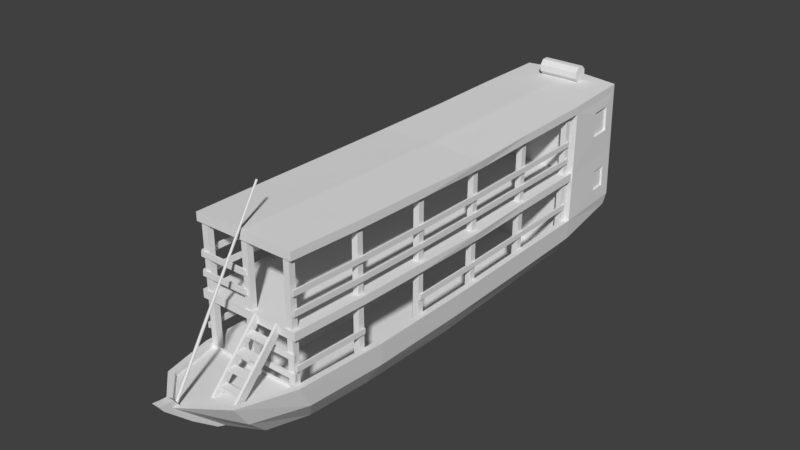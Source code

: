 # Source: BarcoMigrantes.blend  (saved by Blender 2.79.0; exported with 4.5.12 LTS)
import bpy
from mathutils import Matrix  # noqa: F401  (used for matrix-valued properties, if any)

bpy.ops.wm.read_factory_settings(use_empty=True)
scene = bpy.context.scene
scene.name = 'Scene'

# ---- collections
col_collection_1 = bpy.data.collections.new('Collection 1'); scene.collection.children.link(col_collection_1)

# ---- world
world_world = bpy.data.worlds.new('World'); scene.world = world_world
world_world.color = (0.05088, 0.05088, 0.05088)
world_world.use_sun_shadow = False
world_world.sun_shadow_jitter_overblur = 0.0
world_world.cycles.sampling_method = 'MANUAL'

# ---- meshes
me_plane = bpy.data.meshes.new('Plane')
me_plane.from_pydata([(0.7193, -3.451, 0.617), (0.07066, -3.874, 0.6493), (0.8875, -2.419, 0.545), (0.9492, -0.6924, 0.4817), (0.9368, 3.348, 0.4817), (0.9368, 4.7, 0.4974), (0.4983, -2.691, -0.2823), (0.6814, 6.082, 0.08488), (0.07066, -3.092, -0.1599), (0.6814, -1.929, -0.3503), (0.7431, -0.6924, -0.3883), (0.7307, 3.348, -0.372), (0.7307, 4.748, -0.3068), (1.016, 5.582, 0.792), (1.005, 5.904, 0.7994), (0.07066, -3.986, 0.6574), (0.6237, -3.391, 0.6127), (1.0, -2.446, 0.5469), (1.062, -0.6924, 0.4817), (1.049, 3.348, 0.4817), (0.5688, -2.038, -0.1923), (0.6305, -0.6928, -0.2622), (0.6182, 3.347, -0.2557), (0.6182, 4.7, -0.1869), (1.008, 3.348, 0.05482), (1.02, -0.6924, 0.04666), (0.6633, -3.142, 0.1673), (0.07066, -3.539, 0.2487), (1.008, 4.748, 0.09562), (0.9586, 6.115, 0.3078), (0.9586, -2.187, 0.09834), (0.07066, -3.955, 0.7667), (1.055, 1.328, 0.4562), (0.7369, 1.328, -0.4373), (0.943, 1.328, 0.4562), (0.6243, 1.327, -0.3161), (1.014, 1.328, 0.02528), (0.7723, -2.414, 0.4701), (0.7723, -2.3, 0.4701), (0.8862, -2.414, 0.4701), (0.8862, -2.3, 0.4701), (0.8098, -1.057, 0.2657), (0.8098, -0.943, 0.2657), (0.9237, -1.057, 0.2657), (0.9237, -0.943, 0.2657), (0.8258, 0.3496, 0.199), (0.8258, 0.4636, 0.199), (0.9398, 0.3496, 0.199), (0.9398, 0.4636, 0.199), (0.8285, 1.752, 0.2073), (0.8285, 1.866, 0.2073), (0.9425, 1.752, 0.2073), (0.9425, 1.866, 0.2073), (0.8205, 3.155, 0.2193), (0.8205, 3.269, 0.2193), (0.9344, 3.155, 0.2193), (0.9344, 3.269, 0.2193), (0.8178, 4.575, 0.1847), (0.8178, 4.689, 0.1847), (0.9317, 4.575, 0.1847), (0.9317, 4.689, 0.1847), (0.9418, -2.43, 1.337), (0.9562, -2.443, 1.487), (0.9865, -1.052, 1.302), (1.006, 0.3869, 1.279), (1.009, 1.826, 1.256), (1.0, 3.265, 1.279), (0.9971, 4.779, 1.302), (1.001, -1.052, 1.453), (1.021, 0.3867, 1.43), (1.05, 1.826, 1.407), (1.015, 3.265, 1.43), (1.012, 4.779, 1.453), (0.05903, -2.414, 0.2371), (0.05903, -2.3, 0.2371), (0.9136, -2.415, 0.7961), (0.937, -0.9682, 0.7521), (0.9137, -2.409, 0.8965), (0.9371, -0.9619, 0.8525), (0.9467, -2.417, 0.7961), (0.97, -0.97, 0.7521), (0.9468, -2.41, 0.8965), (0.9701, -0.9637, 0.8525), (0.07066, -3.227, -0.1078), (0.07066, -4.136, 0.679), (0.07066, -3.674, 0.2487), (0.07066, -4.067, 0.7747), (0.94, 0.3629, 0.7281), (0.9401, 0.3629, 0.8285), (0.973, 0.3611, 0.728), (0.9731, 0.3611, 0.8285), (0.9421, 1.814, 0.7233), (0.9422, 1.814, 0.8238), (0.9751, 1.812, 0.7233), (0.9752, 1.812, 0.8237), (0.9384, 3.199, 0.7326), (0.9385, 3.2, 0.8331), (0.9714, 3.198, 0.7325), (0.9715, 3.198, 0.833), (0.937, 4.634, 0.7419), (0.9371, 4.634, 0.8423), (0.9701, 4.632, 0.7418), (0.9702, 4.632, 0.8423), (0.7723, -2.414, 2.711), (0.7723, -2.3, 2.711), (0.8862, -2.414, 2.711), (0.8862, -2.3, 2.711), (0.8098, -1.057, 2.677), (0.8098, -0.943, 2.677), (0.9237, -1.057, 2.677), (0.9237, -0.943, 2.677), (0.8258, 0.3496, 2.654), (0.9136, -2.415, 1.723), (0.8258, 0.4636, 2.654), (0.9398, 0.3496, 2.654), (0.9398, 0.4636, 2.654), (0.8285, 1.752, 2.631), (0.8285, 1.866, 2.631), (0.9425, 1.752, 2.631), (0.9425, 1.866, 2.631), (0.8205, 3.155, 2.654), (0.8205, 3.269, 2.654), (0.9344, 3.155, 2.654), (0.9344, 3.269, 2.654), (0.8178, 4.575, 2.677), (0.8178, 4.689, 2.677), (0.9317, 4.575, 2.677), (0.9317, 4.689, 2.677), (1.012, 4.781, 2.745), (1.015, 3.265, 2.722), (1.05, 1.826, 2.699), (1.021, 0.3867, 2.722), (1.001, -1.052, 2.745), (0.9971, 4.781, 2.594), (1.0, 3.265, 2.571), (1.009, 1.826, 2.548), (1.006, 0.3869, 2.571), (0.9865, -1.052, 2.594), (0.9577, 6.156, 2.779), (0.9562, -2.443, 2.779), (0.9418, -2.43, 2.628), (0.05903, -2.414, 2.711), (0.05903, -2.3, 2.711), (0.9136, -2.415, 2.052), (0.937, -0.9682, 2.008), (0.9137, -2.409, 2.152), (0.9371, -0.9619, 2.108), (0.9467, -2.417, 2.052), (0.97, -0.97, 2.008), (0.9468, -2.41, 2.152), (0.9701, -0.9637, 2.108), (0.94, 0.3629, 1.984), (0.9401, 0.3629, 2.084), (0.973, 0.3611, 1.984), (0.9731, 0.3611, 2.084), (0.9421, 1.814, 1.979), (0.9422, 1.814, 2.08), (0.9751, 1.812, 1.979), (0.9752, 1.812, 2.08), (0.9384, 3.199, 1.988), (0.9385, 3.2, 2.089), (0.9714, 3.198, 1.988), (0.9715, 3.198, 2.089), (0.937, 4.634, 1.998), (0.9371, 4.634, 2.098), (0.9701, 4.632, 1.998), (0.9702, 4.632, 2.098), (0.937, -0.9682, 1.679), (0.9137, -2.409, 1.823), (0.9371, -0.9619, 1.779), (0.9467, -2.417, 1.723), (0.97, -0.97, 1.679), (0.9468, -2.41, 1.823), (0.9701, -0.9637, 1.779), (0.94, 0.3629, 1.655), (0.9401, 0.3629, 1.755), (0.973, 0.3611, 1.655), (0.9731, 0.3611, 1.755), (0.9421, 1.814, 1.65), (0.9422, 1.814, 1.751), (0.9751, 1.812, 1.65), (0.9752, 1.812, 1.751), (0.9384, 3.199, 1.659), (0.9385, 3.2, 1.76), (0.9714, 3.198, 1.659), (0.9715, 3.198, 1.76), (0.937, 4.634, 1.669), (0.9371, 4.634, 1.769), (0.9701, 4.632, 1.669), (0.9702, 4.632, 1.769), (0.9237, -2.447, 0.6584), (0.9237, -2.447, 0.9873), (0.9174, -2.447, 1.088), (0.9255, -2.414, 0.9873), (0.9193, -2.414, 1.088), (0.9174, -2.447, 0.7588), (0.9255, -2.414, 0.6584), (0.9193, -2.414, 0.7588), (0.07066, -4.217, 0.7964), (0.02689, -3.886, 0.6322), (0.02689, -3.867, 0.618), (0.01543, -2.103, 3.458), (0.01543, -2.088, 3.449), (0.5845, -2.443, 1.507), (0.6287, -2.443, 1.507), (0.5845, -2.443, 1.299), (0.6287, -2.443, 1.299), (0.5933, -2.663, 1.27), (0.5933, -2.663, 1.224), (0.5933, -2.525, 1.27), (0.5933, -2.525, 1.224), (0.5933, -2.853, 1.072), (0.5933, -2.853, 1.026), (0.5933, -2.715, 1.072), (0.5933, -2.715, 1.026), (0.5933, -3.044, 0.8717), (0.5933, -3.044, 0.8256), (0.5933, -2.906, 0.8717), (0.5933, -2.906, 0.8256), (0.5933, -3.237, 0.6709), (0.5933, -3.237, 0.6248), (0.5933, -3.099, 0.6709), (0.5933, -3.099, 0.6248), (0.6237, -3.383, 0.537), (0.8875, -2.41, 0.4694), (0.1174, -3.794, 0.5685), (0.5845, -3.39, 0.5199), (0.6287, -3.39, 0.5199), (0.5845, -3.207, 0.505), (0.6287, -3.207, 0.505), (1.012, 4.779, 1.302), (0.9562, -2.443, 1.337), (1.001, -1.052, 1.302), (1.021, 0.3867, 1.279), (1.024, 1.826, 1.256), (1.015, 3.265, 1.279), (0.9865, -1.052, 1.385), (1.006, 0.3869, 1.362), (1.009, 1.826, 1.339), (1.0, 3.265, 1.362), (0.9971, 4.779, 1.385), (0.9418, -2.43, 1.42), (0.9562, -2.443, 2.629), (1.001, -1.052, 2.594), (1.021, 0.3867, 2.571), (1.024, 1.826, 2.548), (1.015, 3.265, 2.571), (0.9865, -1.052, 2.677), (1.006, 0.3869, 2.654), (1.009, 1.826, 2.631), (1.0, 3.265, 2.654), (0.9971, 4.781, 2.677), (0.9418, -2.43, 2.711), (0.79, 4.736, 1.112), (0.9895, 5.894, 1.938), (1.005, 5.458, 1.927), (0.9964, 5.471, 2.406), (0.9642, 4.736, 1.448), (0.9789, 5.897, 2.416), (1.012, 4.781, 2.594), (0.9577, 6.156, 2.629), (1.008, 5.589, 1.192), (0.9965, 5.906, 1.199), (0.9541, 5.469, 2.405), (0.9367, 5.896, 2.415), (0.9625, 5.456, 1.926), (0.9472, 5.892, 1.937), (1.049, 4.7, 0.4974), (1.0, 6.148, 0.5306), (1.032, 4.736, 1.448), (0.9808, 6.151, 1.482), (0.9811, 5.581, 0.7913), (0.9704, 5.903, 0.7987), (0.9732, 5.588, 1.191), (0.9614, 5.905, 1.198), (0.3947, 5.978, 2.879), (0.3947, 5.895, 2.791), (0.3947, 5.774, 2.787), (0.3947, 5.685, 2.87), (0.3947, 5.681, 2.991), (0.3947, 5.764, 3.079), (0.3947, 5.885, 3.083), (0.3947, 5.974, 3.001), (0.0, -2.065, -0.1904), (-0.7193, -3.422, 0.617), (0.0, 6.237, 0.5306), (0.0, -3.898, 0.6405), (-0.07066, -3.874, 0.6493), (0.0, -0.6928, -0.2622), (0.0, 3.347, -0.2557), (0.0, 4.7, -0.1869), (-0.8875, -2.419, 0.545), (-0.9492, -0.6924, 0.4817), (-0.9368, 3.348, 0.4817), (-0.9368, 4.7, 0.4974), (0.0, -2.691, -0.2823), (-0.4983, -2.691, -0.2823), (0.0, 6.172, 0.08488), (-0.6814, 6.082, 0.08488), (0.0, -3.092, -0.1599), (-0.07066, -3.092, -0.1599), (0.0, 4.748, -0.3068), (0.0, 3.348, -0.372), (0.0, -0.6924, -0.3883), (0.0, -1.929, -0.3503), (-0.6814, -1.929, -0.3503), (-0.7431, -0.6924, -0.3883), (-0.7307, 3.348, -0.372), (-0.7307, 4.748, -0.3068), (0.0, -2.446, 0.5469), (-1.016, 5.582, 0.792), (-1.005, 5.904, 0.7994), (-0.07066, -3.986, 0.6574), (0.0, -3.874, 0.6493), (-0.6237, -3.363, 0.6127), (-1.0, -2.446, 0.5469), (-1.062, -0.6924, 0.4817), (-1.049, 3.348, 0.4817), (-0.5688, -2.038, -0.1923), (-0.6305, -0.6928, -0.2622), (-0.6182, 3.347, -0.2557), (-0.6182, 4.7, -0.1869), (-1.008, 3.348, 0.05482), (-1.02, -0.6924, 0.04666), (-0.6633, -3.142, 0.1673), (-0.07066, -3.539, 0.2487), (-1.008, 4.748, 0.09562), (-0.9586, 6.115, 0.3078), (0.0, 6.205, 0.3078), (-0.9586, -2.187, 0.09834), (-0.07066, -3.955, 0.7667), (-1.055, 1.328, 0.4562), (0.0, 1.328, -0.4373), (-0.7369, 1.328, -0.4373), (-0.943, 1.328, 0.4562), (0.0, 1.327, -0.3161), (-0.6243, 1.327, -0.3161), (-1.014, 1.328, 0.02528), (-0.7723, -2.414, 0.4701), (-0.7723, -2.3, 0.4701), (-0.8862, -2.414, 0.4701), (-0.8862, -2.3, 0.4701), (-0.8098, -1.057, 0.2657), (-0.8098, -0.943, 0.2657), (-0.9237, -1.057, 0.2657), (-0.9237, -0.943, 0.2657), (-0.8258, 0.3496, 0.199), (-0.8258, 0.4636, 0.199), (-0.9398, 0.3496, 0.199), (-0.9398, 0.4636, 0.199), (-0.8285, 1.752, 0.2073), (-0.8285, 1.866, 0.2073), (-0.9425, 1.752, 0.2073), (-0.9425, 1.866, 0.2073), (-0.8205, 3.155, 0.2193), (-0.8205, 3.269, 0.2193), (-0.9344, 3.155, 0.2193), (-0.9344, 3.269, 0.2193), (-0.8178, 4.575, 0.1847), (-0.8178, 4.689, 0.1847), (-0.9317, 4.575, 0.1847), (-0.9317, 4.689, 0.1847), (-0.9418, -2.43, 1.337), (0.0, -2.443, 1.337), (-0.9562, -2.443, 1.487), (0.0, -2.443, 1.487), (-0.9865, -1.052, 1.302), (-1.006, 0.3869, 1.279), (-1.009, 1.826, 1.256), (-1.0, 3.265, 1.279), (-0.9971, 4.779, 1.302), (0.0, 0.3867, 1.362), (0.0, -1.052, 1.385), (0.0, -2.43, 1.42), (0.0, 4.779, 1.385), (-1.001, -1.052, 1.453), (-1.021, 0.3867, 1.43), (-1.05, 1.826, 1.407), (-1.015, 3.265, 1.43), (-1.012, 4.779, 1.453), (0.0, -1.052, 1.453), (0.0, 0.3867, 1.43), (0.0, 1.826, 1.407), (0.0, 3.265, 1.43), (0.0, 4.779, 1.453), (0.0, -2.414, 0.2371), (0.0, -2.3, 0.2371), (-0.05903, -2.414, 0.2371), (-0.05903, -2.3, 0.2371), (-0.9136, -2.415, 0.7961), (-0.937, -0.9682, 0.7521), (-0.9137, -2.409, 0.8965), (-0.9371, -0.9619, 0.8525), (-0.9467, -2.417, 0.7961), (-0.97, -0.97, 0.7521), (-0.9468, -2.41, 0.8965), (-0.9701, -0.9637, 0.8525), (0.0, -4.136, 0.679), (0.0, -3.227, -0.1078), (-0.07066, -3.227, -0.1078), (-0.07066, -4.136, 0.679), (-0.07066, -3.674, 0.2487), (0.0, -3.674, 0.2487), (0.0, -3.955, 0.7667), (-0.07066, -4.067, 0.7747), (0.0, -4.067, 0.7747), (-0.94, 0.3629, 0.7281), (-0.9401, 0.3629, 0.8285), (-0.973, 0.3611, 0.728), (-0.9731, 0.3611, 0.8285), (-0.9421, 1.814, 0.7233), (-0.9422, 1.814, 0.8238), (-0.9751, 1.812, 0.7233), (-0.9752, 1.812, 0.8237), (-0.9384, 3.199, 0.7326), (-0.9385, 3.2, 0.8331), (-0.9714, 3.198, 0.7325), (-0.9715, 3.198, 0.833), (-0.937, 4.634, 0.7419), (-0.9371, 4.634, 0.8423), (-0.9701, 4.632, 0.7418), (-0.9702, 4.632, 0.8423), (-0.7723, -2.414, 2.711), (-0.7723, -2.3, 2.711), (-0.8862, -2.414, 2.711), (-0.8862, -2.3, 2.711), (-0.8098, -1.057, 2.677), (-0.8098, -0.943, 2.677), (-0.9237, -1.057, 2.677), (-0.9237, -0.943, 2.677), (-0.8258, 0.3496, 2.654), (-0.9136, -2.415, 1.723), (-0.8258, 0.4636, 2.654), (-0.9398, 0.3496, 2.654), (-0.9398, 0.4636, 2.654), (-0.8285, 1.752, 2.631), (-0.8285, 1.866, 2.631), (-0.9425, 1.752, 2.631), (-0.9425, 1.866, 2.631), (-0.8205, 3.155, 2.654), (-0.8205, 3.269, 2.654), (-0.9344, 3.155, 2.654), (-0.9344, 3.269, 2.654), (-0.8178, 4.575, 2.677), (-0.8178, 4.689, 2.677), (-0.9317, 4.575, 2.677), (-0.9317, 4.689, 2.677), (0.0, 4.781, 2.776), (0.0, 3.265, 2.753), (0.0, 1.826, 2.73), (-1.012, 4.781, 2.745), (-1.015, 3.265, 2.722), (-1.05, 1.826, 2.699), (-1.021, 0.3867, 2.722), (-1.001, -1.052, 2.745), (0.0, 4.781, 2.677), (0.0, -2.43, 2.711), (0.0, -1.052, 2.677), (0.0, 0.3867, 2.654), (-0.9971, 4.781, 2.594), (-1.0, 3.265, 2.571), (-1.009, 1.826, 2.548), (-1.006, 0.3869, 2.571), (-0.9865, -1.052, 2.594), (0.0, 6.247, 2.811), (0.0, -2.443, 2.811), (-0.9577, 6.156, 2.779), (-0.9562, -2.443, 2.779), (0.0, 6.247, 2.629), (0.0, -2.443, 2.629), (-0.9418, -2.43, 2.628), (0.0, -2.414, 2.711), (0.0, -2.3, 2.711), (-0.05903, -2.414, 2.711), (-0.05903, -2.3, 2.711), (-0.9136, -2.415, 2.052), (-0.937, -0.9682, 2.008), (-0.9137, -2.409, 2.152), (-0.9371, -0.9619, 2.108), (-0.9467, -2.417, 2.052), (-0.97, -0.97, 2.008), (-0.9468, -2.41, 2.152), (-0.9701, -0.9637, 2.108), (-0.94, 0.3629, 1.984), (-0.9401, 0.3629, 2.084), (-0.973, 0.3611, 1.984), (-0.9731, 0.3611, 2.084), (-0.9421, 1.814, 1.979), (-0.9422, 1.814, 2.08), (-0.9751, 1.812, 1.979), (-0.9752, 1.812, 2.08), (-0.9384, 3.199, 1.988), (-0.9385, 3.2, 2.089), (-0.9714, 3.198, 1.988), (-0.9715, 3.198, 2.089), (-0.937, 4.634, 1.998), (-0.9371, 4.634, 2.098), (-0.9701, 4.632, 1.998), (-0.9702, 4.632, 2.098), (-0.937, -0.9682, 1.679), (-0.9137, -2.409, 1.823), (-0.9371, -0.9619, 1.779), (-0.9467, -2.417, 1.723), (-0.97, -0.97, 1.679), (-0.9468, -2.41, 1.823), (-0.9701, -0.9637, 1.779), (-0.94, 0.3629, 1.655), (-0.9401, 0.3629, 1.755), (-0.973, 0.3611, 1.655), (-0.9731, 0.3611, 1.755), (-0.9421, 1.814, 1.65), (-0.9422, 1.814, 1.751), (-0.9751, 1.812, 1.65), (-0.9752, 1.812, 1.751), (-0.9384, 3.199, 1.659), (-0.9385, 3.2, 1.76), (-0.9714, 3.198, 1.659), (-0.9715, 3.198, 1.76), (-0.937, 4.634, 1.669), (-0.9371, 4.634, 1.769), (-0.9701, 4.632, 1.669), (-0.9702, 4.632, 1.769), (-0.9237, -2.447, 1.726), (-0.9237, -2.447, 2.055), (0.0, -2.445, 2.056), (-0.9174, -2.447, 2.156), (0.0, -2.445, 2.157), (-0.9255, -2.414, 2.055), (0.0, -2.412, 2.056), (-0.9193, -2.414, 2.156), (0.0, -2.412, 2.157), (0.0, -2.445, 1.727), (-0.9174, -2.447, 1.827), (0.0, -2.445, 1.828), (-0.9255, -2.414, 1.726), (0.0, -2.412, 1.727), (-0.9193, -2.414, 1.827), (0.0, -2.412, 1.828), (0.0, -2.445, 0.9882), (0.0, -2.445, 1.089), (0.0, -2.412, 0.9882), (0.0, -2.412, 1.089), (0.0, -2.445, 0.6592), (0.0, -2.445, 0.7596), (0.0, -2.412, 0.6592), (0.0, -2.412, 0.7596), (-0.07066, -4.217, 0.7964), (0.0, -4.217, 0.7964), (0.0, -3.855, 0.6091), (-0.02689, -3.886, 0.6322), (-0.02689, -3.867, 0.618), (0.0, -2.112, 3.464), (0.0, -2.079, 3.443), (-0.01543, -2.103, 3.458), (-0.01543, -2.088, 3.449), (0.1992, -2.443, 1.507), (0.155, -2.443, 1.507), (0.1992, -2.443, 1.299), (0.155, -2.443, 1.299), (0.1904, -2.663, 1.27), (0.1904, -2.663, 1.224), (0.1904, -2.525, 1.27), (0.1904, -2.525, 1.224), (0.1904, -2.853, 1.072), (0.1904, -2.853, 1.026), (0.1904, -2.715, 1.072), (0.1904, -2.715, 1.026), (0.1904, -3.044, 0.8717), (0.1904, -3.044, 0.8256), (0.1904, -2.906, 0.8717), (0.1904, -2.906, 0.8256), (0.1904, -3.237, 0.6709), (0.1904, -3.237, 0.6248), (0.1904, -3.099, 0.6709), (0.1904, -3.099, 0.6248), (0.0, -3.414, 0.5413), (-0.6237, -3.354, 0.537), (0.0, -3.802, 0.5691), (-0.8875, -2.41, 0.4694), (0.0, -2.437, 0.4713), (-0.1174, -3.794, 0.5685), (0.1992, -3.39, 0.5199), (0.155, -3.39, 0.5199), (0.1992, -3.207, 0.505), (0.155, -3.207, 0.505), (-1.012, 4.779, 1.302), (-0.9562, -2.443, 1.337), (0.0, -2.43, 1.337), (-1.001, -1.052, 1.302), (-1.021, 0.3867, 1.279), (-1.024, 1.826, 1.256), (-1.015, 3.265, 1.279), (0.0, 1.826, 1.339), (0.0, 3.265, 1.362), (-0.9865, -1.052, 1.385), (-1.006, 0.3869, 1.362), (-1.009, 1.826, 1.339), (-1.0, 3.265, 1.362), (-0.9971, 4.779, 1.385), (-0.9418, -2.43, 1.42), (-0.9562, -2.443, 2.629), (0.0, -2.43, 2.628), (-1.001, -1.052, 2.594), (-1.021, 0.3867, 2.571), (-1.024, 1.826, 2.548), (-1.015, 3.265, 2.571), (0.0, 1.826, 2.631), (0.0, 3.265, 2.654), (-0.9865, -1.052, 2.677), (-1.006, 0.3869, 2.654), (-1.009, 1.826, 2.631), (-1.0, 3.265, 2.654), (-0.9971, 4.781, 2.677), (-0.9418, -2.43, 2.711), (0.0, 0.3867, 2.753), (0.0, -1.052, 2.776), (-0.79, 4.736, 1.112), (0.0, 4.736, 1.112), (-0.9895, 5.894, 1.938), (0.0, 6.242, 1.482), (-1.005, 5.458, 1.927), (-0.9964, 5.471, 2.406), (-0.9642, 4.736, 1.448), (-0.9789, 5.897, 2.416), (-1.012, 4.781, 2.594), (-0.9577, 6.156, 2.629), (-1.008, 5.589, 1.192), (-0.9965, 5.906, 1.199), (-0.9541, 5.469, 2.405), (-0.9367, 5.896, 2.415), (-0.9625, 5.456, 1.926), (-0.9472, 5.892, 1.937), (-1.049, 4.7, 0.4974), (-1.0, 6.148, 0.5306), (-1.032, 4.736, 1.448), (-0.9808, 6.151, 1.482), (-0.9811, 5.581, 0.7913), (-0.9704, 5.903, 0.7987), (-0.9732, 5.588, 1.191), (-0.9614, 5.905, 1.198), (-0.3947, 5.978, 2.879), (-0.3947, 5.895, 2.791), (-0.3947, 5.774, 2.787), (-0.3947, 5.685, 2.87), (-0.3947, 5.681, 2.991), (-0.3947, 5.764, 3.079), (-0.3947, 5.885, 3.083), (-0.3947, 5.974, 3.001)], [], [(313, 1, 225, 577), (1, 16, 223, 225), (34, 4, 22, 35), (2, 3, 21, 20), (301, 297, 7, 12), (6, 8, 299, 295), (295, 304, 9, 6), (304, 303, 10, 9), (332, 302, 11, 33), (302, 301, 12, 11), (36, 33, 11, 24), (27, 8, 6, 26), (24, 11, 12, 28), (28, 12, 7, 29), (29, 7, 297, 328), (26, 6, 9, 30), (27, 15, 84, 85), (30, 9, 10, 25), (4, 5, 23, 22), (1, 313, 403, 31), (309, 2, 20, 283), (16, 1, 15, 0), (289, 22, 23, 290), (335, 35, 22, 289), (283, 20, 21, 288), (2, 16, 0, 17), (3, 2, 17, 18), (34, 3, 18, 32), (5, 4, 19, 267), (17, 30, 25, 18), (299, 8, 83, 398), (0, 26, 30, 17), (268, 29, 328, 285), (267, 28, 29, 268), (19, 24, 28, 267), (15, 27, 26, 0), (32, 36, 24, 19), (18, 25, 36, 32), (4, 34, 32, 19), (288, 21, 35, 335), (25, 10, 33, 36), (303, 332, 33, 10), (3, 34, 35, 21), (38, 104, 106, 40), (40, 106, 105, 39), (39, 105, 103, 37), (38, 40, 39, 37), (42, 108, 110, 44), (44, 110, 109, 43), (43, 109, 107, 41), (45, 111, 113, 46), (42, 44, 43, 41), (46, 113, 115, 48), (48, 115, 114, 47), (47, 114, 111, 45), (49, 116, 117, 50), (46, 48, 47, 45), (50, 117, 119, 52), (52, 119, 118, 51), (51, 118, 116, 49), (53, 120, 121, 54), (50, 52, 51, 49), (54, 121, 123, 56), (56, 123, 122, 55), (55, 122, 120, 53), (57, 124, 125, 58), (54, 56, 55, 53), (58, 125, 127, 60), (60, 127, 126, 59), (59, 126, 124, 57), (58, 60, 59, 57), (23, 5, 257, 253), (66, 65, 238, 239), (363, 231, 62, 365), (231, 232, 68, 62), (232, 233, 69, 68), (233, 234, 70, 69), (234, 235, 71, 70), (235, 230, 72, 71), (62, 68, 380, 365), (68, 69, 381, 380), (69, 70, 382, 381), (70, 71, 383, 382), (71, 72, 384, 383), (65, 64, 237, 238), (64, 63, 236, 237), (63, 61, 241, 236), (386, 472, 142, 74), (74, 142, 141, 73), (73, 141, 471, 385), (41, 107, 108, 42), (76, 75, 77, 78), (80, 82, 81, 79), (78, 77, 81, 82), (77, 75, 79, 81), (75, 76, 80, 79), (76, 78, 82, 80), (402, 398, 83, 85), (397, 402, 85, 84), (397, 84, 198, 547), (8, 27, 85, 83), (84, 15, 86, 198), (15, 1, 31, 86), (86, 405, 547, 198), (87, 89, 90, 88), (93, 91, 95, 97), (89, 87, 91, 93), (90, 89, 93, 94), (87, 88, 92, 91), (88, 90, 94, 92), (96, 98, 102, 100), (94, 93, 97, 98), (92, 94, 98, 96), (91, 92, 96, 95), (95, 96, 100, 99), (97, 95, 99, 101), (98, 97, 101, 102), (270, 619, 468, 260), (253, 617, 290, 23), (167, 112, 168, 169), (135, 136, 248, 249), (129, 128, 447, 448), (136, 137, 247, 248), (137, 140, 252, 247), (245, 246, 129, 130), (243, 244, 131, 132), (469, 242, 139, 465), (130, 129, 448, 449), (259, 260, 138, 128), (260, 468, 464, 138), (128, 138, 464, 447), (134, 135, 249, 250), (250, 607, 455, 251), (246, 259, 128, 129), (244, 245, 130, 131), (242, 243, 132, 139), (144, 143, 145, 146), (148, 150, 149, 147), (146, 145, 149, 150), (145, 143, 147, 149), (143, 144, 148, 147), (171, 167, 174, 176), (173, 171, 176, 177), (157, 155, 159, 161), (153, 151, 155, 157), (154, 153, 157, 158), (151, 152, 156, 155), (152, 154, 158, 156), (160, 162, 166, 164), (158, 157, 161, 162), (156, 158, 162, 160), (155, 156, 160, 159), (159, 160, 164, 163), (161, 159, 163, 165), (162, 161, 165, 166), (171, 173, 172, 170), (169, 168, 172, 173), (112, 167, 171, 170), (180, 178, 182, 184), (176, 174, 178, 180), (177, 176, 180, 181), (174, 175, 179, 178), (175, 177, 181, 179), (183, 185, 189, 187), (181, 180, 184, 185), (179, 181, 185, 183), (178, 179, 183, 182), (182, 183, 187, 186), (184, 182, 186, 188), (185, 184, 188, 189), (168, 112, 170, 172), (169, 175, 174, 167), (169, 173, 177, 175), (150, 148, 153, 154), (146, 150, 154, 152), (146, 152, 151, 144), (148, 144, 151, 153), (526, 524, 528, 530), (542, 190, 195, 543), (538, 191, 192, 539), (540, 541, 194, 193), (539, 192, 194, 541), (192, 191, 193, 194), (191, 538, 540, 193), (544, 545, 197, 196), (190, 542, 544, 196), (195, 190, 196, 197), (543, 195, 197, 545), (533, 531, 535, 537), (31, 403, 405, 86), (203, 226, 227, 204), (199, 201, 551, 286), (548, 552, 202, 200), (551, 201, 202, 552), (204, 227, 229, 206), (206, 229, 228, 205), (560, 208, 207, 559), (208, 560, 562, 210), (562, 561, 209, 210), (564, 212, 211, 563), (212, 564, 566, 214), (566, 565, 213, 214), (217, 569, 567, 215), (568, 216, 215, 567), (216, 568, 570, 218), (570, 569, 217, 218), (221, 573, 571, 219), (572, 220, 219, 571), (220, 572, 574, 222), (574, 573, 221, 222), (209, 561, 559, 207), (223, 575, 577, 225), (575, 223, 224, 579), (2, 309, 579, 224), (16, 2, 224, 223), (205, 228, 226, 203), (239, 593, 374, 240), (253, 257, 133, 251), (587, 61, 231, 363), (61, 63, 232, 231), (63, 64, 233, 232), (64, 65, 234, 233), (65, 66, 235, 234), (66, 67, 230, 235), (238, 592, 593, 239), (237, 371, 592, 238), (236, 372, 371, 237), (241, 373, 372, 236), (67, 66, 239, 240), (257, 269, 259, 133), (61, 587, 373, 241), (601, 140, 242, 469), (140, 137, 243, 242), (137, 136, 244, 243), (136, 135, 245, 244), (135, 134, 246, 245), (134, 133, 259, 246), (249, 606, 607, 250), (248, 458, 606, 249), (247, 457, 458, 248), (252, 456, 457, 247), (133, 134, 250, 251), (140, 601, 456, 252), (37, 103, 104, 38), (131, 130, 449, 614), (132, 615, 465, 139), (132, 131, 614, 615), (268, 285, 619, 270), (254, 258, 264, 266), (5, 267, 269, 257), (262, 261, 273, 274), (251, 455, 617, 253), (256, 258, 260, 259), (255, 256, 259, 269), (258, 254, 270, 260), (254, 255, 269, 270), (263, 265, 266, 264), (258, 256, 263, 264), (255, 254, 266, 265), (256, 255, 265, 263), (14, 13, 267, 268), (13, 261, 269, 267), (262, 14, 268, 270), (261, 262, 270, 269), (273, 271, 272, 274), (261, 13, 271, 273), (14, 262, 274, 272), (13, 14, 272, 271), (277, 642, 641, 276), (278, 643, 642, 277), (279, 644, 643, 278), (280, 645, 644, 279), (281, 646, 645, 280), (282, 647, 646, 281), (279, 282, 281, 280), (275, 640, 647, 282), (275, 282, 279, 278), (276, 275, 278, 277), (205, 203, 204, 206), (200, 202, 201, 199), (164, 166, 165, 163), (187, 189, 188, 186), (100, 102, 101, 99), (313, 577, 580, 287), (287, 580, 576, 314), (334, 336, 320, 293), (291, 318, 319, 292), (301, 308, 298, 297), (296, 295, 299, 300), (295, 296, 305, 304), (304, 305, 306, 303), (332, 333, 307, 302), (302, 307, 308, 301), (337, 322, 307, 333), (325, 324, 296, 300), (322, 326, 308, 307), (326, 327, 298, 308), (327, 328, 297, 298), (324, 329, 305, 296), (325, 401, 400, 312), (329, 323, 306, 305), (293, 320, 321, 294), (287, 330, 403, 313), (309, 283, 318, 291), (314, 284, 312, 287), (289, 290, 321, 320), (335, 289, 320, 336), (283, 288, 319, 318), (291, 315, 284, 314), (292, 316, 315, 291), (334, 331, 316, 292), (294, 632, 317, 293), (315, 316, 323, 329), (299, 398, 399, 300), (284, 315, 329, 324), (633, 285, 328, 327), (632, 633, 327, 326), (317, 632, 326, 322), (312, 284, 324, 325), (331, 317, 322, 337), (316, 331, 337, 323), (293, 317, 331, 334), (288, 335, 336, 319), (323, 337, 333, 306), (303, 306, 333, 332), (292, 319, 336, 334), (339, 341, 425, 423), (341, 340, 424, 425), (340, 338, 422, 424), (339, 338, 340, 341), (343, 345, 429, 427), (345, 344, 428, 429), (344, 342, 426, 428), (346, 347, 432, 430), (343, 342, 344, 345), (347, 349, 434, 432), (349, 348, 433, 434), (348, 346, 430, 433), (350, 351, 436, 435), (347, 346, 348, 349), (351, 353, 438, 436), (353, 352, 437, 438), (352, 350, 435, 437), (354, 355, 440, 439), (351, 350, 352, 353), (355, 357, 442, 440), (357, 356, 441, 442), (356, 354, 439, 441), (358, 359, 444, 443), (355, 354, 356, 357), (359, 361, 446, 444), (361, 360, 445, 446), (360, 358, 443, 445), (359, 358, 360, 361), (321, 616, 622, 294), (369, 597, 596, 368), (363, 365, 364, 586), (586, 364, 375, 588), (588, 375, 376, 589), (589, 376, 377, 590), (590, 377, 378, 591), (591, 378, 379, 585), (364, 365, 380, 375), (375, 380, 381, 376), (376, 381, 382, 377), (377, 382, 383, 378), (378, 383, 384, 379), (368, 596, 595, 367), (367, 595, 594, 366), (366, 594, 599, 362), (386, 388, 474, 472), (388, 387, 473, 474), (387, 385, 471, 473), (342, 343, 427, 426), (390, 392, 391, 389), (394, 393, 395, 396), (392, 396, 395, 391), (391, 395, 393, 389), (389, 393, 394, 390), (390, 394, 396, 392), (402, 401, 399, 398), (397, 400, 401, 402), (397, 547, 546, 400), (300, 399, 401, 325), (400, 546, 404, 312), (312, 404, 330, 287), (404, 546, 547, 405), (406, 407, 409, 408), (412, 416, 414, 410), (408, 412, 410, 406), (409, 413, 412, 408), (406, 410, 411, 407), (407, 411, 413, 409), (415, 419, 421, 417), (413, 417, 416, 412), (411, 415, 417, 413), (410, 414, 415, 411), (414, 418, 419, 415), (416, 420, 418, 414), (417, 421, 420, 416), (635, 625, 468, 619), (616, 321, 290, 617), (499, 501, 500, 431), (461, 610, 609, 462), (451, 448, 447, 450), (462, 609, 608, 463), (463, 608, 613, 470), (604, 452, 451, 605), (602, 454, 453, 603), (469, 465, 467, 600), (452, 449, 448, 451), (624, 450, 466, 625), (625, 466, 464, 468), (450, 447, 464, 466), (460, 611, 610, 461), (611, 612, 455, 607), (605, 451, 450, 624), (603, 453, 452, 604), (600, 467, 454, 602), (476, 478, 477, 475), (480, 479, 481, 482), (478, 482, 481, 477), (477, 481, 479, 475), (475, 479, 480, 476), (503, 508, 506, 499), (505, 509, 508, 503), (489, 493, 491, 487), (485, 489, 487, 483), (486, 490, 489, 485), (483, 487, 488, 484), (484, 488, 490, 486), (492, 496, 498, 494), (490, 494, 493, 489), (488, 492, 494, 490), (487, 491, 492, 488), (491, 495, 496, 492), (493, 497, 495, 491), (494, 498, 497, 493), (503, 502, 504, 505), (501, 505, 504, 500), (431, 502, 503, 499), (512, 516, 514, 510), (508, 512, 510, 506), (509, 513, 512, 508), (506, 510, 511, 507), (507, 511, 513, 509), (515, 519, 521, 517), (513, 517, 516, 512), (511, 515, 517, 513), (510, 514, 515, 511), (514, 518, 519, 515), (516, 520, 518, 514), (517, 521, 520, 516), (500, 504, 502, 431), (501, 499, 506, 507), (501, 507, 509, 505), (482, 486, 485, 480), (478, 484, 486, 482), (478, 476, 483, 484), (480, 485, 483, 476), (531, 533, 532, 522), (524, 526, 525, 523), (528, 527, 529, 530), (526, 530, 529, 525), (525, 529, 527, 523), (523, 527, 528, 524), (535, 534, 536, 537), (522, 534, 535, 531), (532, 536, 534, 522), (539, 541, 540, 538), (543, 545, 544, 542), (533, 537, 536, 532), (330, 404, 405, 403), (555, 556, 582, 581), (549, 286, 551, 553), (548, 550, 554, 552), (551, 552, 554, 553), (556, 558, 584, 582), (558, 557, 583, 584), (576, 580, 577, 575), (575, 579, 578, 576), (291, 578, 579, 309), (314, 576, 578, 291), (557, 555, 581, 583), (597, 598, 374, 593), (616, 612, 459, 622), (587, 363, 586, 362), (362, 586, 588, 366), (366, 588, 589, 367), (367, 589, 590, 368), (368, 590, 591, 369), (369, 591, 585, 370), (596, 597, 593, 592), (595, 596, 592, 371), (594, 595, 371, 372), (599, 594, 372, 373), (370, 598, 597, 369), (622, 459, 624, 634), (362, 599, 373, 587), (601, 469, 600, 470), (470, 600, 602, 463), (463, 602, 603, 462), (462, 603, 604, 461), (461, 604, 605, 460), (460, 605, 624, 459), (610, 611, 607, 606), (609, 610, 606, 458), (608, 609, 458, 457), (613, 608, 457, 456), (459, 612, 611, 460), (470, 613, 456, 601), (338, 339, 423, 422), (453, 614, 449, 452), (454, 467, 465, 615), (454, 615, 614, 453), (633, 635, 619, 285), (618, 631, 629, 623), (294, 622, 634, 632), (627, 639, 638, 626), (612, 616, 617, 455), (621, 624, 625, 623), (620, 634, 624, 621), (623, 625, 635, 618), (618, 635, 634, 620), (628, 629, 631, 630), (623, 629, 628, 621), (620, 630, 631, 618), (621, 628, 630, 620), (311, 633, 632, 310), (310, 632, 634, 626), (627, 635, 633, 311), (626, 634, 635, 627), (638, 639, 637, 636), (626, 638, 636, 310), (311, 637, 639, 627), (310, 636, 637, 311), (644, 645, 646, 647), (640, 643, 644, 647), (641, 642, 643, 640), (557, 558, 556, 555), (550, 549, 553, 554), (496, 495, 497, 498), (519, 518, 520, 521), (419, 418, 420, 421), (213, 565, 563, 211), (276, 641, 640, 275)])
_uv = me_plane.uv_layers.new(name='UVMap')
_uv.uv.foreach_set('vector', [0.7192, 0.4931, 0.7192, 0.4975, 0.7121, 0.5004, 0.7125, 0.4931, 0.7831, 0.2585, 0.7375, 0.2527, 0.7375, 0.248, 0.7781, 0.2527, 0.6892, 0.2744, 0.8155, 0.2749, 0.8148, 0.3249, 0.6887, 0.3268, 0.4538, 0.2726, 0.5621, 0.2725, 0.5624, 0.3232, 0.4784, 0.322, 0.4921, 0.5664, 0.5844, 0.5664, 0.579, 0.609, 0.4921, 0.6121, 0.0268, 0.5976, 0.0005502, 0.5708, 0.0005502, 0.5664, 0.0268, 0.5664, 0.0268, 0.5664, 0.07459, 0.5664, 0.07459, 0.609, 0.0268, 0.5976, 0.07459, 0.5664, 0.1519, 0.5664, 0.1519, 0.6129, 0.07459, 0.609, 0.2782, 0.5664, 0.4045, 0.5664, 0.4045, 0.6121, 0.2782, 0.6125, 0.4045, 0.5664, 0.4921, 0.5664, 0.4921, 0.6121, 0.4045, 0.6121, 0.3504, 0.6539, 0.3505, 0.6201, 0.4774, 0.6237, 0.4773, 0.6557, 0.0302, 0.6376, 0.06032, 0.614, 0.09705, 0.6232, 0.07112, 0.6543, 0.4773, 0.6557, 0.4774, 0.6237, 0.5653, 0.6275, 0.565, 0.6582, 0.565, 0.6582, 0.5653, 0.6275, 0.6505, 0.6474, 0.651, 0.6699, 0.5752, 0.4875, 0.558, 0.5016, 0.515, 0.5008, 0.515, 0.4867, 0.07112, 0.6543, 0.09705, 0.6232, 0.1464, 0.6237, 0.1317, 0.6568, 0.7992, 0.5033, 0.7613, 0.5029, 0.7536, 0.4975, 0.793, 0.4975, 0.1317, 0.6568, 0.1464, 0.6237, 0.2238, 0.6228, 0.224, 0.6551, 0.8155, 0.2749, 0.8997, 0.275, 0.8992, 0.322, 0.8148, 0.3249, 0.7192, 0.4975, 0.7192, 0.4931, 0.7282, 0.4931, 0.7282, 0.4975, 0.5086, 0.1834, 0.564, 0.1842, 0.5441, 0.2361, 0.5086, 0.2352, 0.7375, 0.2527, 0.7831, 0.2585, 0.787, 0.2644, 0.7347, 0.2592, 0.7908, 0.4321, 0.7908, 0.3935, 0.8754, 0.3935, 0.8754, 0.4321, 0.6645, 0.4321, 0.6645, 0.3931, 0.7908, 0.3935, 0.7908, 0.4321, 0.4523, 0.4321, 0.454, 0.3966, 0.5382, 0.3927, 0.5382, 0.4321, 0.6754, 0.2419, 0.7375, 0.2527, 0.7384, 0.2598, 0.6739, 0.249, 0.5621, 0.2725, 0.4538, 0.2726, 0.4524, 0.2655, 0.5623, 0.2655, 0.6892, 0.2744, 0.5621, 0.2725, 0.5623, 0.2655, 0.6892, 0.2674, 0.8997, 0.275, 0.8155, 0.2749, 0.8155, 0.2679, 0.8997, 0.268, 0.1147, 0.6841, 0.1317, 0.6568, 0.224, 0.6551, 0.2237, 0.6825, 0.8377, 0.4931, 0.8377, 0.4975, 0.8287, 0.4975, 0.8287, 0.4931, 0.04985, 0.6805, 0.07112, 0.6543, 0.1317, 0.6568, 0.1147, 0.6841, 0.5778, 0.4734, 0.5752, 0.4875, 0.515, 0.4867, 0.515, 0.4726, 0.5622, 0.6835, 0.565, 0.6582, 0.651, 0.6699, 0.6532, 0.6841, 0.4773, 0.6826, 0.4773, 0.6557, 0.565, 0.6582, 0.5622, 0.6835, 0.0005502, 0.6614, 0.0302, 0.6376, 0.07112, 0.6543, 0.04985, 0.6805, 0.3504, 0.6811, 0.3504, 0.6539, 0.4773, 0.6557, 0.4773, 0.6826, 0.2237, 0.6825, 0.224, 0.6551, 0.3504, 0.6539, 0.3504, 0.6811, 0.8155, 0.2749, 0.6892, 0.2744, 0.6892, 0.2674, 0.8155, 0.2679, 0.5382, 0.4321, 0.5382, 0.3927, 0.6645, 0.3931, 0.6645, 0.4321, 0.224, 0.6551, 0.2238, 0.6228, 0.3505, 0.6201, 0.3504, 0.6539, 0.1519, 0.5664, 0.2782, 0.5664, 0.2782, 0.6125, 0.1519, 0.6129, 0.5621, 0.2725, 0.6892, 0.2744, 0.6887, 0.3268, 0.5624, 0.3232, 0.9203, 0.07124, 0.9203, 0.2113, 0.9132, 0.2113, 0.9132, 0.07124, 0.9132, 0.07124, 0.9132, 0.2113, 0.906, 0.2113, 0.9061, 0.07124, 0.9346, 0.07125, 0.9345, 0.2113, 0.9274, 0.2113, 0.9275, 0.07125, 0.9132, 0.06412, 0.9132, 0.07124, 0.9061, 0.07124, 0.9061, 0.06412, 0.9035, 0.5242, 0.9035, 0.6749, 0.8964, 0.6749, 0.8964, 0.5242, 0.8964, 0.5242, 0.8964, 0.6749, 0.8893, 0.6749, 0.8893, 0.5242, 0.9177, 0.5242, 0.9177, 0.6749, 0.9106, 0.6749, 0.9106, 0.5242, 0.8219, 0.5242, 0.8219, 0.6776, 0.8147, 0.6776, 0.8147, 0.5242, 0.8964, 0.517, 0.8964, 0.5242, 0.8893, 0.5242, 0.8893, 0.517, 0.8147, 0.5242, 0.8147, 0.6776, 0.8076, 0.6776, 0.8076, 0.5242, 0.8076, 0.5242, 0.8076, 0.6776, 0.8005, 0.6776, 0.8005, 0.5242, 0.829, 0.5242, 0.829, 0.6776, 0.8219, 0.6776, 0.8219, 0.5242, 0.881, 0.5242, 0.881, 0.6756, 0.8739, 0.6756, 0.8739, 0.5242, 0.8076, 0.517, 0.8076, 0.5242, 0.8005, 0.5242, 0.8005, 0.517, 0.8739, 0.5242, 0.8739, 0.6756, 0.8668, 0.6756, 0.8668, 0.5242, 0.8668, 0.5242, 0.8668, 0.6756, 0.8597, 0.6756, 0.8597, 0.5242, 0.8882, 0.5242, 0.8882, 0.6756, 0.881, 0.6756, 0.881, 0.5242, 0.8514, 0.5242, 0.8514, 0.6763, 0.8443, 0.6763, 0.8443, 0.5242, 0.8668, 0.517, 0.8668, 0.5242, 0.8597, 0.5242, 0.8597, 0.517, 0.8443, 0.5242, 0.8443, 0.6763, 0.8372, 0.6763, 0.8372, 0.5242, 0.8372, 0.5242, 0.8372, 0.6763, 0.8301, 0.6763, 0.8301, 0.5242, 0.8586, 0.5242, 0.8586, 0.6763, 0.8514, 0.6763, 0.8514, 0.5242, 0.8091, 0.07124, 0.8091, 0.227, 0.8019, 0.227, 0.8019, 0.07124, 0.8372, 0.517, 0.8372, 0.5242, 0.8301, 0.5242, 0.8301, 0.517, 0.8019, 0.07124, 0.8019, 0.227, 0.7948, 0.227, 0.7948, 0.07124, 0.7948, 0.07124, 0.7948, 0.227, 0.7877, 0.227, 0.7877, 0.07124, 0.8162, 0.07124, 0.8162, 0.227, 0.8091, 0.227, 0.8091, 0.07124, 0.7948, 0.06412, 0.7948, 0.07124, 0.7877, 0.07124, 0.7877, 0.06412, 0.6472, 0.0005502, 0.6674, 0.04211, 0.6703, 0.09904, 0.6592, 0.07883, 0.908, 0.8772, 0.82, 0.8762, 0.8201, 0.8711, 0.9082, 0.8722, 0.5, 0.8719, 0.5595, 0.8719, 0.5595, 0.8813, 0.5, 0.8812, 0.5571, 0.8723, 0.6437, 0.8745, 0.6433, 0.8838, 0.5566, 0.8817, 0.6437, 0.8745, 0.7319, 0.8764, 0.7316, 0.8857, 0.6433, 0.8838, 0.7319, 0.8764, 0.82, 0.8777, 0.8198, 0.8871, 0.7316, 0.8857, 0.82, 0.8777, 0.908, 0.8788, 0.908, 0.8879, 0.8198, 0.8871, 0.908, 0.8788, 0.9993, 0.8802, 0.9993, 0.8892, 0.908, 0.8879, 0.0005642, 0.1389, 0.08749, 0.1361, 0.08749, 0.1987, 0.0005502, 0.1987, 0.08749, 0.1361, 0.1774, 0.1349, 0.1774, 0.1987, 0.08749, 0.1987, 0.1774, 0.1349, 0.2674, 0.1331, 0.2674, 0.1987, 0.1774, 0.1987, 0.2674, 0.1331, 0.3573, 0.1353, 0.3573, 0.1987, 0.2674, 0.1987, 0.3573, 0.1353, 0.452, 0.1355, 0.452, 0.1987, 0.3573, 0.1987, 0.82, 0.8762, 0.7319, 0.8749, 0.7319, 0.8698, 0.8201, 0.8711, 0.7319, 0.8749, 0.6438, 0.873, 0.6438, 0.8679, 0.7319, 0.8698, 0.6438, 0.873, 0.5584, 0.8709, 0.5584, 0.8657, 0.6438, 0.8679, 0.9153, 0.3279, 0.9153, 0.4825, 0.9116, 0.4825, 0.9116, 0.3279, 0.9116, 0.3279, 0.9116, 0.4825, 0.9045, 0.4825, 0.9045, 0.3279, 0.9045, 0.3279, 0.9045, 0.4825, 0.9008, 0.4825, 0.9008, 0.3279, 0.9106, 0.5242, 0.9106, 0.6749, 0.9035, 0.6749, 0.9035, 0.5242, 0.662, 0.198, 0.5715, 0.198, 0.5717, 0.1917, 0.6622, 0.1917, 0.6619, 0.1834, 0.6621, 0.1896, 0.5716, 0.1896, 0.5714, 0.1834, 0.6622, 0.1917, 0.5717, 0.1917, 0.5716, 0.1896, 0.6621, 0.1896, 0.5652, 0.1977, 0.5715, 0.198, 0.5714, 0.2001, 0.5651, 0.1998, 0.5715, 0.198, 0.662, 0.198, 0.6619, 0.2001, 0.5714, 0.2001, 0.662, 0.198, 0.6683, 0.1982, 0.6682, 0.2003, 0.6619, 0.2001, 0.793, 0.4931, 0.8287, 0.4931, 0.8287, 0.4975, 0.793, 0.4975, 0.7536, 0.4931, 0.793, 0.4931, 0.793, 0.4975, 0.7536, 0.4975, 0.7536, 0.4931, 0.7536, 0.4975, 0.7446, 0.4975, 0.7446, 0.4931, 0.8373, 0.5002, 0.7996, 0.5028, 0.793, 0.4975, 0.8287, 0.4975, 0.7386, 0.504, 0.7291, 0.504, 0.7352, 0.4975, 0.7446, 0.4975, 0.7296, 0.5045, 0.7226, 0.5045, 0.7282, 0.4975, 0.7352, 0.4975, 0.7352, 0.4975, 0.7352, 0.4931, 0.7446, 0.4931, 0.7446, 0.4975, 0.6366, 0.8042, 0.6387, 0.8042, 0.6387, 0.8105, 0.6366, 0.8105, 0.7294, 0.8042, 0.7295, 0.8022, 0.8161, 0.8022, 0.816, 0.8042, 0.6387, 0.8042, 0.6388, 0.8022, 0.7295, 0.8022, 0.7294, 0.8042, 0.6387, 0.8105, 0.6387, 0.8042, 0.7294, 0.8042, 0.7294, 0.8105, 0.6388, 0.8022, 0.6388, 0.7959, 0.7295, 0.7959, 0.7295, 0.8022, 0.6388, 0.7959, 0.6387, 0.7938, 0.7294, 0.7938, 0.7295, 0.7959, 0.8162, 0.7959, 0.8161, 0.7938, 0.9057, 0.7938, 0.9058, 0.7959, 0.7294, 0.8105, 0.7294, 0.8042, 0.816, 0.8042, 0.8161, 0.8105, 0.7295, 0.7959, 0.7294, 0.7938, 0.8161, 0.7938, 0.8162, 0.7959, 0.7295, 0.8022, 0.7295, 0.7959, 0.8162, 0.7959, 0.8161, 0.8022, 0.8161, 0.8022, 0.8162, 0.7959, 0.9058, 0.7959, 0.9058, 0.8022, 0.816, 0.8042, 0.8161, 0.8022, 0.9058, 0.8022, 0.9056, 0.8043, 0.8161, 0.8105, 0.816, 0.8042, 0.9056, 0.8043, 0.9057, 0.8105, 0.5867, 0.5412, 0.6483, 0.5412, 0.6483, 0.6129, 0.5881, 0.6128, 0.6592, 0.07883, 0.6097, 0.07955, 0.6097, 0.0005753, 0.6472, 0.0005502, 0.09337, 0.8987, 0.002711, 0.8987, 0.002916, 0.8924, 0.09361, 0.8924, 0.3192, 0.8409, 0.2322, 0.8339, 0.2317, 0.8389, 0.3187, 0.8459, 0.3574, 0.002876, 0.4522, 0.003172, 0.4521, 0.06644, 0.3574, 0.06634, 0.2322, 0.8339, 0.145, 0.8284, 0.1447, 0.8329, 0.2317, 0.8389, 0.145, 0.8284, 0.06068, 0.8226, 0.0623, 0.828, 0.1447, 0.8329, 0.3193, 0.8394, 0.4062, 0.8466, 0.4071, 0.8375, 0.32, 0.8301, 0.1451, 0.827, 0.2323, 0.8324, 0.2329, 0.8233, 0.1455, 0.8164, 0.008391, 0.8593, 0.0605, 0.8212, 0.05713, 0.8115, 0.0009286, 0.8489, 0.2675, 0.0005502, 0.3574, 0.002876, 0.3574, 0.06634, 0.2674, 0.06625, 0.4964, 0.8537, 0.5784, 0.8595, 0.5792, 0.8506, 0.4973, 0.8448, 0.5784, 0.8595, 0.6355, 0.865, 0.6366, 0.8542, 0.5792, 0.8506, 0.4522, 0.003172, 0.5381, 0.006661, 0.5438, 0.06654, 0.4521, 0.06644, 0.4061, 0.8481, 0.3192, 0.8409, 0.3187, 0.8459, 0.4058, 0.8531, 0.3565, 0.391, 0.3565, 0.3285, 0.4513, 0.3285, 0.4513, 0.3908, 0.4062, 0.8466, 0.4964, 0.8537, 0.4973, 0.8448, 0.4071, 0.8375, 0.2323, 0.8324, 0.3193, 0.8394, 0.32, 0.8301, 0.2329, 0.8233, 0.0605, 0.8212, 0.1451, 0.827, 0.1455, 0.8164, 0.05713, 0.8115, 0.09337, 0.8987, 0.002711, 0.8987, 0.002916, 0.8924, 0.09361, 0.8924, 0.09327, 0.9008, 0.09351, 0.9071, 0.002832, 0.9071, 0.00263, 0.9008, 0.09361, 0.8924, 0.002916, 0.8924, 0.002836, 0.8903, 0.09352, 0.8904, 0.000753, 0.9072, 0.0005503, 0.9009, 0.00263, 0.9008, 0.002832, 0.9071, 0.002711, 0.8987, 0.09337, 0.8987, 0.09327, 0.9008, 0.00263, 0.9008, 0.09327, 0.9008, 0.09337, 0.8987, 0.1766, 0.8987, 0.1765, 0.9008, 0.09351, 0.9071, 0.09327, 0.9008, 0.1765, 0.9008, 0.1764, 0.9071, 0.267, 0.9009, 0.2671, 0.8988, 0.3536, 0.8988, 0.3535, 0.9009, 0.1765, 0.9008, 0.1766, 0.8987, 0.2671, 0.8988, 0.267, 0.9009, 0.1764, 0.9071, 0.1765, 0.9008, 0.267, 0.9009, 0.267, 0.9071, 0.1766, 0.8987, 0.1765, 0.8925, 0.2671, 0.8925, 0.2671, 0.8988, 0.1765, 0.8925, 0.1764, 0.8904, 0.267, 0.8904, 0.2671, 0.8925, 0.3537, 0.8926, 0.3536, 0.8905, 0.4431, 0.8905, 0.4432, 0.8926, 0.267, 0.9071, 0.267, 0.9009, 0.3535, 0.9009, 0.3536, 0.9072, 0.2671, 0.8925, 0.267, 0.8904, 0.3536, 0.8905, 0.3537, 0.8926, 0.2671, 0.8988, 0.2671, 0.8925, 0.3537, 0.8926, 0.3536, 0.8988, 0.3536, 0.8988, 0.3537, 0.8926, 0.4432, 0.8926, 0.4432, 0.8988, 0.3535, 0.9009, 0.3536, 0.8988, 0.4432, 0.8988, 0.4431, 0.9009, 0.3536, 0.9072, 0.3535, 0.9009, 0.4431, 0.9009, 0.4431, 0.9072, 0.09327, 0.9008, 0.09351, 0.9071, 0.002832, 0.9071, 0.00263, 0.9008, 0.09361, 0.8924, 0.002916, 0.8924, 0.002836, 0.8903, 0.09352, 0.8904, 0.002711, 0.8987, 0.09337, 0.8987, 0.09327, 0.9008, 0.00263, 0.9008, 0.267, 0.9009, 0.2671, 0.8988, 0.3536, 0.8988, 0.3535, 0.9009, 0.1765, 0.9008, 0.1766, 0.8987, 0.2671, 0.8988, 0.267, 0.9009, 0.1764, 0.9071, 0.1765, 0.9008, 0.267, 0.9009, 0.267, 0.9071, 0.1766, 0.8987, 0.1765, 0.8925, 0.2671, 0.8925, 0.2671, 0.8988, 0.1765, 0.8925, 0.1764, 0.8904, 0.267, 0.8904, 0.2671, 0.8925, 0.3537, 0.8926, 0.3536, 0.8905, 0.4431, 0.8905, 0.4432, 0.8926, 0.267, 0.9071, 0.267, 0.9009, 0.3535, 0.9009, 0.3536, 0.9072, 0.2671, 0.8925, 0.267, 0.8904, 0.3536, 0.8905, 0.3537, 0.8926, 0.2671, 0.8988, 0.2671, 0.8925, 0.3537, 0.8926, 0.3536, 0.8988, 0.3536, 0.8988, 0.3537, 0.8926, 0.4432, 0.8926, 0.4432, 0.8988, 0.3535, 0.9009, 0.3536, 0.8988, 0.4432, 0.8988, 0.4431, 0.9009, 0.3536, 0.9072, 0.3535, 0.9009, 0.4431, 0.9009, 0.4431, 0.9072, 0.0007529, 0.9072, 0.0005502, 0.9009, 0.00263, 0.9008, 0.002832, 0.9071, 0.09361, 0.8924, 0.1765, 0.8925, 0.1766, 0.8987, 0.09337, 0.8987, 0.09361, 0.8924, 0.09352, 0.8904, 0.1764, 0.8904, 0.1765, 0.8925, 0.09351, 0.9071, 0.09327, 0.9008, 0.1765, 0.9008, 0.1764, 0.9071, 0.09361, 0.8924, 0.09352, 0.8904, 0.1764, 0.8904, 0.1765, 0.8925, 0.09361, 0.8924, 0.1765, 0.8925, 0.1766, 0.8987, 0.09337, 0.8987, 0.09327, 0.9008, 0.09337, 0.8987, 0.1766, 0.8987, 0.1765, 0.9008, 0.7477, 0.8494, 0.6856, 0.8455, 0.6856, 0.8441, 0.6918, 0.8411, 0.8314, 0.007856, 0.8739, 0.01234, 0.8725, 0.01922, 0.7696, 0.0005505, 0.8314, 0.02762, 0.8739, 0.03211, 0.8725, 0.03899, 0.7696, 0.02032, 0.8317, 0.02619, 0.8261, 0.02218, 0.8742, 0.02297, 0.8742, 0.03001, 0.7696, 0.02032, 0.8741, 0.02061, 0.8742, 0.02297, 0.8261, 0.02218, 0.8741, 0.02061, 0.8813, 0.02032, 0.8814, 0.02268, 0.8742, 0.02297, 0.8739, 0.03211, 0.8314, 0.02762, 0.8317, 0.02619, 0.8742, 0.03001, 0.8317, 0.006418, 0.8261, 0.002417, 0.8742, 0.003203, 0.8742, 0.01024, 0.8739, 0.01234, 0.8314, 0.007856, 0.8317, 0.006418, 0.8742, 0.01024, 0.8741, 0.0008415, 0.8813, 0.0005502, 0.8814, 0.002912, 0.8742, 0.003203, 0.7696, 0.0005505, 0.8741, 0.0008415, 0.8742, 0.003203, 0.8261, 0.002417, 0.8591, 0.8494, 0.797, 0.8455, 0.797, 0.8441, 0.8032, 0.8411, 0.7282, 0.4975, 0.7282, 0.4931, 0.7352, 0.4931, 0.7352, 0.4975, 0.5386, 0.1448, 0.4531, 0.1447, 0.4531, 0.1419, 0.5386, 0.1421, 0.9211, 0.6656, 0.9211, 0.7973, 0.9188, 0.7973, 0.9188, 0.6656, 0.9257, 0.6653, 0.9257, 0.7973, 0.9234, 0.7973, 0.9234, 0.6654, 0.9317, 0.7993, 0.9303, 0.8014, 0.928, 0.8013, 0.9266, 0.7993, 0.5386, 0.1421, 0.4531, 0.1419, 0.4603, 0.1331, 0.5292, 0.1331, 0.5291, 0.1566, 0.4603, 0.1563, 0.4603, 0.1536, 0.5292, 0.1538, 0.7881, 0.2372, 0.8133, 0.2372, 0.8133, 0.2401, 0.7881, 0.2401, 0.8133, 0.2602, 0.7881, 0.2602, 0.7881, 0.2516, 0.8133, 0.2516, 0.7881, 0.2516, 0.7881, 0.2487, 0.8133, 0.2487, 0.8133, 0.2516, 0.5056, 0.1577, 0.5308, 0.1577, 0.5308, 0.1606, 0.5056, 0.1606, 0.5308, 0.1808, 0.5056, 0.1808, 0.5056, 0.1721, 0.5308, 0.1721, 0.5056, 0.1721, 0.5056, 0.1693, 0.5308, 0.1693, 0.5308, 0.1721, 0.5045, 0.1693, 0.4794, 0.1693, 0.4794, 0.1606, 0.5045, 0.1606, 0.4794, 0.1577, 0.5045, 0.1577, 0.5045, 0.1606, 0.4794, 0.1606, 0.5045, 0.1808, 0.4794, 0.1808, 0.4794, 0.1721, 0.5045, 0.1721, 0.4794, 0.1721, 0.4794, 0.1693, 0.5045, 0.1693, 0.5045, 0.1721, 0.4783, 0.1693, 0.4531, 0.1693, 0.4531, 0.1606, 0.4783, 0.1606, 0.4531, 0.1577, 0.4783, 0.1577, 0.4783, 0.1606, 0.4531, 0.1606, 0.4782, 0.1808, 0.4531, 0.1808, 0.4531, 0.1721, 0.4783, 0.1721, 0.4531, 0.1721, 0.4531, 0.1693, 0.4783, 0.1693, 0.4783, 0.1721, 0.8133, 0.2487, 0.7881, 0.2487, 0.7881, 0.2401, 0.8133, 0.2401, 0.7701, 0.1661, 0.7312, 0.1641, 0.7312, 0.1398, 0.7385, 0.1403, 0.7312, 0.1641, 0.7701, 0.1661, 0.7866, 0.227, 0.7311, 0.2253, 0.6754, 0.2419, 0.6199, 0.2423, 0.6199, 0.2375, 0.6754, 0.2372, 0.7375, 0.2527, 0.6754, 0.2419, 0.6754, 0.2372, 0.7375, 0.248, 0.5292, 0.1538, 0.4603, 0.1536, 0.4531, 0.1447, 0.5386, 0.1448, 0.3565, 0.5183, 0.3565, 0.4558, 0.4512, 0.4558, 0.4512, 0.5181, 0.6592, 0.07883, 0.6703, 0.09904, 0.6735, 0.1583, 0.6734, 0.1803, 0.5, 0.8708, 0.5584, 0.8709, 0.5595, 0.8719, 0.5, 0.8719, 0.5584, 0.8709, 0.6438, 0.873, 0.6437, 0.8745, 0.5571, 0.8723, 0.6438, 0.873, 0.7319, 0.8749, 0.7319, 0.8764, 0.6437, 0.8745, 0.7319, 0.8749, 0.82, 0.8762, 0.82, 0.8777, 0.7319, 0.8764, 0.82, 0.8762, 0.908, 0.8772, 0.908, 0.8788, 0.82, 0.8777, 0.908, 0.8772, 0.9993, 0.8786, 0.9993, 0.8802, 0.908, 0.8788, 0.2666, 0.5189, 0.2666, 0.4558, 0.3565, 0.4558, 0.3565, 0.5183, 0.1767, 0.5187, 0.1766, 0.4558, 0.2666, 0.4558, 0.2666, 0.5189, 0.08672, 0.5175, 0.08669, 0.4558, 0.1766, 0.4558, 0.1767, 0.5187, 0.0005703, 0.5147, 0.0005502, 0.4558, 0.08669, 0.4558, 0.08672, 0.5175, 0.9993, 0.8786, 0.908, 0.8772, 0.9082, 0.8722, 0.9994, 0.8736, 0.6703, 0.09904, 0.674, 0.09895, 0.6746, 0.1583, 0.6735, 0.1583, 0.5584, 0.8709, 0.5, 0.8708, 0.5, 0.8657, 0.5584, 0.8657, 0.008913, 0.86, 0.06068, 0.8226, 0.0605, 0.8212, 0.008391, 0.8593, 0.06068, 0.8226, 0.145, 0.8284, 0.1451, 0.827, 0.0605, 0.8212, 0.145, 0.8284, 0.2322, 0.8339, 0.2323, 0.8324, 0.1451, 0.827, 0.2322, 0.8339, 0.3192, 0.8409, 0.3193, 0.8394, 0.2323, 0.8324, 0.3192, 0.8409, 0.4061, 0.8481, 0.4062, 0.8466, 0.3193, 0.8394, 0.4061, 0.8481, 0.4963, 0.8553, 0.4964, 0.8537, 0.4062, 0.8466, 0.2666, 0.3916, 0.2666, 0.3285, 0.3565, 0.3285, 0.3565, 0.391, 0.1767, 0.3914, 0.1766, 0.3286, 0.2666, 0.3285, 0.2666, 0.3916, 0.08672, 0.3902, 0.08669, 0.3286, 0.1766, 0.3286, 0.1767, 0.3914, 0.0005702, 0.3874, 0.0005502, 0.3286, 0.08669, 0.3286, 0.08672, 0.3902, 0.4963, 0.8553, 0.4061, 0.8481, 0.4058, 0.8531, 0.496, 0.8602, 0.06068, 0.8226, 0.008913, 0.86, 0.01213, 0.8645, 0.0623, 0.828, 0.9275, 0.07125, 0.9274, 0.2113, 0.9203, 0.2113, 0.9203, 0.07124, 0.1775, 0.002336, 0.2675, 0.0005502, 0.2674, 0.06625, 0.1774, 0.06616, 0.08759, 0.003455, 0.08749, 0.06607, 0.0005522, 0.06597, 0.0006741, 0.006189, 0.08759, 0.003455, 0.1775, 0.002336, 0.1774, 0.06616, 0.08749, 0.06607, 0.5855, 0.4817, 0.6483, 0.4817, 0.6483, 0.5412, 0.5867, 0.5412, 0.7498, 0.09459, 0.7512, 0.1266, 0.7477, 0.1228, 0.7478, 0.09655, 0.6674, 0.04211, 0.6741, 0.04203, 0.674, 0.09895, 0.6703, 0.09904, 0.7529, 0.04952, 0.7311, 0.04641, 0.7328, 0.04489, 0.7502, 0.04632, 0.6734, 0.1803, 0.6097, 0.18, 0.6097, 0.07955, 0.6592, 0.07883, 0.7219, 0.1234, 0.7512, 0.1266, 0.7652, 0.1387, 0.678, 0.1347, 0.7207, 0.09245, 0.7219, 0.1234, 0.678, 0.1347, 0.6757, 0.06069, 0.7512, 0.1266, 0.7498, 0.09459, 0.7673, 0.06724, 0.7652, 0.1387, 0.7498, 0.09459, 0.7207, 0.09245, 0.6757, 0.06069, 0.7673, 0.06724, 0.7239, 0.1215, 0.7241, 0.09599, 0.7478, 0.09655, 0.7477, 0.1228, 0.7512, 0.1266, 0.7219, 0.1234, 0.7239, 0.1215, 0.7477, 0.1228, 0.7207, 0.09245, 0.7498, 0.09459, 0.7478, 0.09655, 0.7241, 0.09599, 0.7219, 0.1234, 0.7207, 0.09245, 0.7241, 0.09599, 0.7239, 0.1215, 0.7535, 0.02271, 0.731, 0.02129, 0.6757, 0.0005502, 0.7685, 0.00701, 0.731, 0.02129, 0.7311, 0.04641, 0.6757, 0.06069, 0.6757, 0.0005502, 0.7529, 0.04952, 0.7535, 0.02271, 0.7685, 0.00701, 0.7673, 0.06724, 0.7311, 0.04641, 0.7529, 0.04952, 0.7673, 0.06724, 0.6757, 0.06069, 0.7328, 0.04489, 0.7336, 0.02424, 0.7517, 0.02441, 0.7502, 0.04632, 0.7311, 0.04641, 0.731, 0.02129, 0.7336, 0.02424, 0.7328, 0.04489, 0.7535, 0.02271, 0.7529, 0.04952, 0.7502, 0.04632, 0.7517, 0.02441, 0.731, 0.02129, 0.7535, 0.02271, 0.7517, 0.02441, 0.7336, 0.02424, 0.7219, 0.6594, 0.6726, 0.6594, 0.6726, 0.6518, 0.7219, 0.6518, 0.7219, 0.667, 0.6726, 0.667, 0.6726, 0.6594, 0.7219, 0.6594, 0.7219, 0.6746, 0.6726, 0.6746, 0.6726, 0.667, 0.7219, 0.667, 0.7219, 0.6215, 0.6726, 0.6215, 0.6726, 0.614, 0.7219, 0.614, 0.7219, 0.6291, 0.6726, 0.6291, 0.6726, 0.6215, 0.7219, 0.6215, 0.7219, 0.6367, 0.6726, 0.6367, 0.6726, 0.6291, 0.7219, 0.6291, 0.7219, 0.6746, 0.7402, 0.6746, 0.7349, 0.6799, 0.7273, 0.6799, 0.7219, 0.6443, 0.6726, 0.6443, 0.6726, 0.6367, 0.7219, 0.6367, 0.7402, 0.667, 0.7402, 0.6746, 0.7219, 0.6746, 0.7219, 0.667, 0.7349, 0.6616, 0.7402, 0.667, 0.7219, 0.667, 0.7273, 0.6616, 0.5292, 0.1538, 0.5422, 0.1539, 0.5422, 0.1566, 0.5291, 0.1566, 0.9234, 0.6654, 0.9234, 0.7973, 0.9211, 0.7973, 0.9211, 0.6656, 0.4452, 0.9072, 0.4431, 0.9072, 0.4431, 0.9009, 0.4451, 0.9009, 0.4452, 0.9072, 0.4431, 0.9072, 0.4431, 0.9009, 0.4451, 0.9009, 0.9077, 0.8105, 0.9057, 0.8105, 0.9056, 0.8043, 0.9077, 0.8042, 0.7192, 0.4931, 0.7125, 0.4931, 0.7121, 0.4857, 0.7192, 0.4887, 0.4572, 0.2586, 0.4623, 0.2529, 0.5039, 0.2479, 0.5039, 0.2527, 0.6892, 0.3802, 0.6888, 0.3279, 0.8149, 0.3299, 0.8155, 0.3799, 0.4538, 0.3818, 0.4784, 0.3324, 0.5625, 0.3313, 0.5621, 0.382, 0.4921, 0.5664, 0.4921, 0.5208, 0.579, 0.5238, 0.5844, 0.5664, 0.0268, 0.5353, 0.0268, 0.5664, 0.0005502, 0.5664, 0.0005502, 0.562, 0.0268, 0.5664, 0.0268, 0.5353, 0.07459, 0.5238, 0.07459, 0.5664, 0.07459, 0.5664, 0.07459, 0.5238, 0.1519, 0.52, 0.1519, 0.5664, 0.2782, 0.5664, 0.2782, 0.5204, 0.4045, 0.5208, 0.4045, 0.5664, 0.4045, 0.5664, 0.4045, 0.5208, 0.4921, 0.5208, 0.4921, 0.5664, 0.35, 0.6543, 0.4768, 0.6561, 0.4769, 0.6241, 0.35, 0.6205, 0.02978, 0.6385, 0.07075, 0.6547, 0.09649, 0.6237, 0.0597, 0.6146, 0.4768, 0.6561, 0.5646, 0.6586, 0.5649, 0.6279, 0.4769, 0.6241, 0.5646, 0.6586, 0.6506, 0.6703, 0.6501, 0.6478, 0.5649, 0.6279, 0.4548, 0.4875, 0.515, 0.4867, 0.515, 0.5008, 0.4721, 0.5016, 0.07075, 0.6547, 0.1312, 0.6572, 0.1459, 0.6241, 0.09649, 0.6237, 0.7992, 0.4829, 0.793, 0.4887, 0.7536, 0.4887, 0.7613, 0.4833, 0.1312, 0.6572, 0.2235, 0.6555, 0.2233, 0.6232, 0.1459, 0.6241, 0.8155, 0.3799, 0.8149, 0.3299, 0.8992, 0.3329, 0.8997, 0.3799, 0.7192, 0.4887, 0.7282, 0.4887, 0.7282, 0.4931, 0.7192, 0.4931, 0.5086, 0.1834, 0.5086, 0.2352, 0.473, 0.2361, 0.4531, 0.1842, 0.5039, 0.2527, 0.5066, 0.2592, 0.4531, 0.2644, 0.4572, 0.2586, 0.7908, 0.4321, 0.8754, 0.4321, 0.8754, 0.4708, 0.7908, 0.4708, 0.6645, 0.4321, 0.7908, 0.4321, 0.7908, 0.4708, 0.6645, 0.4711, 0.4523, 0.4321, 0.5382, 0.4321, 0.5382, 0.4715, 0.454, 0.4677, 0.5644, 0.242, 0.5659, 0.2491, 0.5031, 0.2597, 0.5039, 0.2527, 0.5621, 0.382, 0.5623, 0.389, 0.4524, 0.3889, 0.4538, 0.3818, 0.6892, 0.3802, 0.6892, 0.3872, 0.5623, 0.389, 0.5621, 0.382, 0.8997, 0.3799, 0.8997, 0.3869, 0.8155, 0.3869, 0.8155, 0.3799, 0.1141, 0.6846, 0.2232, 0.6829, 0.2235, 0.6555, 0.1312, 0.6572, 0.8377, 0.4931, 0.8287, 0.4931, 0.8287, 0.4887, 0.8377, 0.4887, 0.05105, 0.6808, 0.1141, 0.6846, 0.1312, 0.6572, 0.07075, 0.6547, 0.4523, 0.4734, 0.515, 0.4726, 0.515, 0.4867, 0.4548, 0.4875, 0.5618, 0.6839, 0.6528, 0.6845, 0.6506, 0.6703, 0.5646, 0.6586, 0.4768, 0.6831, 0.5618, 0.6839, 0.5646, 0.6586, 0.4768, 0.6561, 0.0003211, 0.6625, 0.05105, 0.6808, 0.07075, 0.6547, 0.02978, 0.6385, 0.3499, 0.6815, 0.4768, 0.6831, 0.4768, 0.6561, 0.35, 0.6543, 0.2232, 0.6829, 0.3499, 0.6815, 0.35, 0.6543, 0.2235, 0.6555, 0.8155, 0.3799, 0.8155, 0.3869, 0.6892, 0.3872, 0.6892, 0.3802, 0.5382, 0.4321, 0.6645, 0.4321, 0.6645, 0.4711, 0.5382, 0.4715, 0.2235, 0.6555, 0.35, 0.6543, 0.35, 0.6205, 0.2233, 0.6232, 0.1519, 0.5664, 0.1519, 0.52, 0.2782, 0.5204, 0.2782, 0.5664, 0.5621, 0.382, 0.5625, 0.3313, 0.6888, 0.3279, 0.6892, 0.3802, 0.9331, 0.5242, 0.9402, 0.5242, 0.9402, 0.6642, 0.9331, 0.6642, 0.9402, 0.5242, 0.9473, 0.5242, 0.9473, 0.6642, 0.9402, 0.6642, 0.9188, 0.5242, 0.926, 0.5242, 0.926, 0.6642, 0.9188, 0.6642, 0.9402, 0.517, 0.9473, 0.517, 0.9473, 0.5242, 0.9402, 0.5242, 0.8907, 0.07124, 0.8978, 0.07124, 0.8978, 0.2219, 0.8907, 0.2219, 0.8978, 0.07124, 0.9049, 0.07124, 0.9049, 0.2219, 0.8978, 0.2219, 0.8765, 0.07124, 0.8836, 0.07124, 0.8836, 0.2219, 0.8765, 0.2219, 0.778, 0.5242, 0.7851, 0.5242, 0.7851, 0.6776, 0.778, 0.6776, 0.8978, 0.06412, 0.9049, 0.06412, 0.9049, 0.07124, 0.8978, 0.07124, 0.7851, 0.5242, 0.7923, 0.5242, 0.7923, 0.6776, 0.7851, 0.6776, 0.7923, 0.5242, 0.7994, 0.5242, 0.7994, 0.6776, 0.7923, 0.6776, 0.7709, 0.5242, 0.778, 0.5242, 0.778, 0.6776, 0.7709, 0.6776, 0.854, 0.07124, 0.8611, 0.07124, 0.8611, 0.2227, 0.854, 0.2227, 0.7923, 0.517, 0.7994, 0.517, 0.7994, 0.5242, 0.7923, 0.5242, 0.8611, 0.07124, 0.8682, 0.07124, 0.8682, 0.2227, 0.8611, 0.2227, 0.8682, 0.07124, 0.8754, 0.07124, 0.8754, 0.2227, 0.8682, 0.2227, 0.8469, 0.07124, 0.854, 0.07124, 0.854, 0.2227, 0.8469, 0.2227, 0.8244, 0.07124, 0.8315, 0.07124, 0.8315, 0.2234, 0.8244, 0.2234, 0.8682, 0.06412, 0.8754, 0.06412, 0.8754, 0.07124, 0.8682, 0.07124, 0.8315, 0.07124, 0.8387, 0.07124, 0.8387, 0.2234, 0.8315, 0.2234, 0.8387, 0.07124, 0.8458, 0.07124, 0.8458, 0.2234, 0.8387, 0.2234, 0.8173, 0.07124, 0.8244, 0.07124, 0.8244, 0.2234, 0.8173, 0.2234, 0.7484, 0.5242, 0.7556, 0.5242, 0.7556, 0.6799, 0.7484, 0.6799, 0.8387, 0.06412, 0.8458, 0.06412, 0.8458, 0.07124, 0.8387, 0.07124, 0.7556, 0.5242, 0.7627, 0.5242, 0.7627, 0.6799, 0.7556, 0.6799, 0.7627, 0.5242, 0.7698, 0.5242, 0.7698, 0.6799, 0.7627, 0.6799, 0.7413, 0.5242, 0.7484, 0.5242, 0.7484, 0.6799, 0.7413, 0.6799, 0.7627, 0.517, 0.7698, 0.517, 0.7698, 0.5242, 0.7627, 0.5242, 0.5723, 0.0005502, 0.5602, 0.07883, 0.5492, 0.09904, 0.5521, 0.04211, 0.09196, 0.8772, 0.09182, 0.8722, 0.18, 0.8711, 0.18, 0.8762, 0.5, 0.8719, 0.5, 0.8812, 0.4405, 0.8813, 0.4405, 0.8719, 0.4429, 0.8723, 0.4434, 0.8817, 0.3567, 0.8838, 0.3563, 0.8745, 0.3563, 0.8745, 0.3567, 0.8838, 0.2684, 0.8857, 0.2681, 0.8764, 0.2681, 0.8764, 0.2684, 0.8857, 0.1802, 0.8871, 0.1801, 0.8777, 0.1801, 0.8777, 0.1802, 0.8871, 0.09196, 0.8879, 0.09199, 0.8788, 0.09199, 0.8788, 0.09196, 0.8879, 0.0007034, 0.8892, 0.0007123, 0.8802, 0.0005642, 0.2585, 0.0005502, 0.1987, 0.08749, 0.1987, 0.08749, 0.2613, 0.08749, 0.2613, 0.08749, 0.1987, 0.1774, 0.1987, 0.1774, 0.2625, 0.1774, 0.2625, 0.1774, 0.1987, 0.2674, 0.1987, 0.2674, 0.2644, 0.2674, 0.2644, 0.2674, 0.1987, 0.3573, 0.1987, 0.3573, 0.2621, 0.3573, 0.2621, 0.3573, 0.1987, 0.452, 0.1987, 0.452, 0.2619, 0.18, 0.8762, 0.18, 0.8711, 0.2681, 0.8698, 0.2681, 0.8749, 0.2681, 0.8749, 0.2681, 0.8698, 0.3562, 0.8679, 0.3562, 0.873, 0.3562, 0.873, 0.3562, 0.8679, 0.4416, 0.8657, 0.4417, 0.8709, 0.9153, 0.3279, 0.919, 0.3279, 0.919, 0.4825, 0.9153, 0.4825, 0.919, 0.3279, 0.9261, 0.3279, 0.9261, 0.4825, 0.919, 0.4825, 0.9261, 0.3279, 0.9298, 0.3279, 0.9298, 0.4825, 0.9261, 0.4825, 0.8836, 0.07124, 0.8907, 0.07124, 0.8907, 0.2219, 0.8836, 0.2219, 0.662, 0.2037, 0.6622, 0.21, 0.5717, 0.2097, 0.5715, 0.2035, 0.6619, 0.2183, 0.5714, 0.2181, 0.5716, 0.2118, 0.6621, 0.212, 0.6622, 0.21, 0.6621, 0.212, 0.5716, 0.2118, 0.5717, 0.2097, 0.5652, 0.2037, 0.5651, 0.2016, 0.5714, 0.2014, 0.5715, 0.2035, 0.5715, 0.2035, 0.5714, 0.2014, 0.6619, 0.2016, 0.662, 0.2037, 0.662, 0.2037, 0.6619, 0.2016, 0.6682, 0.2014, 0.6683, 0.2035, 0.793, 0.4931, 0.793, 0.4887, 0.8287, 0.4887, 0.8287, 0.4931, 0.7536, 0.4931, 0.7536, 0.4887, 0.793, 0.4887, 0.793, 0.4931, 0.7536, 0.4931, 0.7446, 0.4931, 0.7446, 0.4887, 0.7536, 0.4887, 0.8373, 0.486, 0.8287, 0.4887, 0.793, 0.4887, 0.7996, 0.4834, 0.7386, 0.4821, 0.7446, 0.4887, 0.7352, 0.4887, 0.7291, 0.4821, 0.7296, 0.4817, 0.7352, 0.4887, 0.7282, 0.4887, 0.7226, 0.4817, 0.7352, 0.4887, 0.7446, 0.4887, 0.7446, 0.4931, 0.7352, 0.4931, 0.6373, 0.8179, 0.6373, 0.8116, 0.6394, 0.8116, 0.6394, 0.8179, 0.7301, 0.8179, 0.8167, 0.8179, 0.8168, 0.82, 0.7302, 0.82, 0.6394, 0.8179, 0.7301, 0.8179, 0.7302, 0.82, 0.6395, 0.82, 0.6394, 0.8116, 0.7301, 0.8116, 0.7301, 0.8179, 0.6394, 0.8179, 0.6395, 0.82, 0.7302, 0.82, 0.7302, 0.8263, 0.6395, 0.8263, 0.6395, 0.8263, 0.7302, 0.8263, 0.7301, 0.8283, 0.6394, 0.8283, 0.8168, 0.8263, 0.9065, 0.8263, 0.9064, 0.8283, 0.8167, 0.8283, 0.7301, 0.8116, 0.8167, 0.8116, 0.8167, 0.8179, 0.7301, 0.8179, 0.7302, 0.8263, 0.8168, 0.8263, 0.8167, 0.8283, 0.7301, 0.8283, 0.7302, 0.82, 0.8168, 0.82, 0.8168, 0.8263, 0.7302, 0.8263, 0.8168, 0.82, 0.9064, 0.82, 0.9065, 0.8263, 0.8168, 0.8263, 0.8167, 0.8179, 0.9063, 0.8179, 0.9064, 0.82, 0.8168, 0.82, 0.8167, 0.8116, 0.9064, 0.8116, 0.9063, 0.8179, 0.8167, 0.8179, 0.7098, 0.5412, 0.7084, 0.6128, 0.6483, 0.6129, 0.6483, 0.5412, 0.5602, 0.07883, 0.5723, 0.0005502, 0.6097, 0.0005753, 0.6097, 0.07955, 0.09336, 0.9168, 0.0936, 0.9231, 0.002914, 0.923, 0.00271, 0.9168, 0.3188, 0.8407, 0.3184, 0.8458, 0.2313, 0.8389, 0.2318, 0.8339, 0.3573, 0.1298, 0.3574, 0.06634, 0.4521, 0.06644, 0.452, 0.1297, 0.2318, 0.8339, 0.2313, 0.8389, 0.1443, 0.8329, 0.1446, 0.8284, 0.1446, 0.8284, 0.1443, 0.8329, 0.0619, 0.8281, 0.06028, 0.8227, 0.3189, 0.8392, 0.3196, 0.83, 0.4067, 0.8373, 0.4058, 0.8464, 0.1447, 0.8271, 0.1451, 0.8164, 0.2325, 0.8232, 0.2319, 0.8324, 0.008022, 0.8595, 0.0005502, 0.849, 0.05672, 0.8116, 0.0601, 0.8213, 0.2673, 0.132, 0.2674, 0.06625, 0.3574, 0.06634, 0.3573, 0.1298, 0.4961, 0.8535, 0.4969, 0.8445, 0.5789, 0.8502, 0.578, 0.8592, 0.578, 0.8592, 0.5789, 0.8502, 0.6362, 0.8538, 0.6352, 0.8646, 0.452, 0.1297, 0.4521, 0.06644, 0.5438, 0.06654, 0.538, 0.1264, 0.4057, 0.8479, 0.4054, 0.8529, 0.3184, 0.8458, 0.3188, 0.8407, 0.3565, 0.266, 0.4513, 0.2662, 0.4513, 0.3285, 0.3565, 0.3285, 0.4058, 0.8464, 0.4067, 0.8373, 0.4969, 0.8445, 0.4961, 0.8535, 0.2319, 0.8324, 0.2325, 0.8232, 0.3196, 0.83, 0.3189, 0.8392, 0.0601, 0.8213, 0.05672, 0.8116, 0.1451, 0.8164, 0.1447, 0.8271, 0.09336, 0.9167, 0.0936, 0.923, 0.002913, 0.923, 0.00271, 0.9168, 0.09326, 0.9147, 0.002629, 0.9147, 0.002834, 0.9084, 0.0935, 0.9084, 0.0936, 0.923, 0.0935, 0.9251, 0.002833, 0.9251, 0.002913, 0.923, 0.0007549, 0.9083, 0.002834, 0.9084, 0.002629, 0.9147, 0.0005502, 0.9146, 0.00271, 0.9168, 0.002629, 0.9147, 0.09326, 0.9147, 0.09336, 0.9167, 0.09326, 0.9147, 0.1765, 0.9147, 0.1766, 0.9168, 0.09336, 0.9168, 0.0935, 0.9084, 0.1764, 0.9084, 0.1765, 0.9147, 0.09326, 0.9147, 0.2669, 0.9147, 0.3535, 0.9147, 0.3536, 0.9167, 0.267, 0.9167, 0.1765, 0.9147, 0.2669, 0.9147, 0.267, 0.9167, 0.1766, 0.9168, 0.1764, 0.9084, 0.2669, 0.9084, 0.2669, 0.9147, 0.1765, 0.9147, 0.1766, 0.9168, 0.267, 0.9167, 0.2671, 0.923, 0.1765, 0.923, 0.1765, 0.923, 0.2671, 0.923, 0.2669, 0.9251, 0.1764, 0.9251, 0.3537, 0.923, 0.4432, 0.923, 0.4431, 0.9251, 0.3535, 0.9251, 0.2669, 0.9084, 0.3535, 0.9084, 0.3535, 0.9147, 0.2669, 0.9147, 0.2671, 0.923, 0.3537, 0.923, 0.3535, 0.9251, 0.2669, 0.9251, 0.267, 0.9167, 0.3536, 0.9167, 0.3537, 0.923, 0.2671, 0.923, 0.3536, 0.9167, 0.4432, 0.9168, 0.4432, 0.923, 0.3537, 0.923, 0.3535, 0.9147, 0.4431, 0.9147, 0.4432, 0.9168, 0.3536, 0.9167, 0.3535, 0.9084, 0.4431, 0.9084, 0.4431, 0.9147, 0.3535, 0.9147, 0.09326, 0.9147, 0.00263, 0.9147, 0.002834, 0.9084, 0.0935, 0.9084, 0.0936, 0.9231, 0.0935, 0.9251, 0.002833, 0.9251, 0.002914, 0.923, 0.00271, 0.9168, 0.00263, 0.9147, 0.09326, 0.9147, 0.09336, 0.9168, 0.2669, 0.9147, 0.3535, 0.9147, 0.3536, 0.9168, 0.267, 0.9168, 0.1765, 0.9147, 0.2669, 0.9147, 0.267, 0.9168, 0.1766, 0.9168, 0.1764, 0.9084, 0.2669, 0.9084, 0.2669, 0.9147, 0.1765, 0.9147, 0.1766, 0.9168, 0.267, 0.9168, 0.2671, 0.923, 0.1765, 0.923, 0.1765, 0.923, 0.2671, 0.923, 0.2669, 0.9251, 0.1764, 0.9251, 0.3537, 0.923, 0.4432, 0.923, 0.4431, 0.9251, 0.3535, 0.9251, 0.2669, 0.9084, 0.3535, 0.9084, 0.3535, 0.9147, 0.2669, 0.9147, 0.2671, 0.923, 0.3537, 0.923, 0.3535, 0.9251, 0.2669, 0.9251, 0.267, 0.9168, 0.3536, 0.9168, 0.3537, 0.923, 0.2671, 0.923, 0.3536, 0.9168, 0.4432, 0.9168, 0.4432, 0.923, 0.3537, 0.923, 0.3535, 0.9147, 0.4431, 0.9147, 0.4432, 0.9168, 0.3536, 0.9168, 0.3535, 0.9084, 0.4431, 0.9084, 0.4431, 0.9147, 0.3535, 0.9147, 0.0007552, 0.9083, 0.002834, 0.9084, 0.00263, 0.9147, 0.0005505, 0.9146, 0.0936, 0.9231, 0.09336, 0.9168, 0.1766, 0.9168, 0.1765, 0.923, 0.0936, 0.9231, 0.1765, 0.923, 0.1764, 0.9251, 0.0935, 0.9251, 0.0935, 0.9084, 0.1764, 0.9084, 0.1765, 0.9147, 0.09326, 0.9147, 0.0936, 0.923, 0.1765, 0.923, 0.1764, 0.9251, 0.0935, 0.9251, 0.0936, 0.923, 0.09336, 0.9167, 0.1766, 0.9168, 0.1765, 0.923, 0.09326, 0.9147, 0.1765, 0.9147, 0.1766, 0.9168, 0.09336, 0.9167, 0.797, 0.8455, 0.8591, 0.8494, 0.7546, 0.8494, 0.7545, 0.8424, 0.6856, 0.8455, 0.7477, 0.8494, 0.6432, 0.8494, 0.643, 0.8424, 0.6856, 0.8441, 0.6431, 0.8402, 0.6443, 0.8333, 0.6918, 0.8411, 0.7477, 0.8494, 0.6918, 0.8411, 0.6443, 0.8333, 0.6448, 0.831, 0.6448, 0.831, 0.6443, 0.8333, 0.6373, 0.8317, 0.6378, 0.8294, 0.643, 0.8424, 0.6431, 0.8402, 0.6856, 0.8441, 0.6856, 0.8455, 0.797, 0.8441, 0.7545, 0.8402, 0.7558, 0.8333, 0.8032, 0.8411, 0.7545, 0.8424, 0.7545, 0.8402, 0.797, 0.8441, 0.797, 0.8455, 0.7563, 0.831, 0.7558, 0.8333, 0.7488, 0.8317, 0.7493, 0.8294, 0.7696, 0.02032, 0.8261, 0.02218, 0.8317, 0.02619, 0.8314, 0.02762, 0.7696, 0.0005505, 0.8261, 0.002417, 0.8317, 0.006418, 0.8314, 0.007856, 0.8591, 0.8494, 0.8032, 0.8411, 0.7558, 0.8333, 0.7563, 0.831, 0.7282, 0.4887, 0.7352, 0.4887, 0.7352, 0.4931, 0.7282, 0.4931, 0.7239, 0.5911, 0.7211, 0.5911, 0.7213, 0.5056, 0.724, 0.5056, 0.9303, 0.6655, 0.9326, 0.6655, 0.9326, 0.7973, 0.9303, 0.7973, 0.9257, 0.6653, 0.928, 0.6654, 0.928, 0.7973, 0.9257, 0.7973, 0.9317, 0.7993, 0.9266, 0.7993, 0.928, 0.7973, 0.9303, 0.7973, 0.7211, 0.5911, 0.7121, 0.5816, 0.7124, 0.5127, 0.7213, 0.5056, 0.7357, 0.5817, 0.7329, 0.5817, 0.7329, 0.5128, 0.7357, 0.5128, 0.6922, 0.1678, 0.7238, 0.1403, 0.7312, 0.1398, 0.7312, 0.1641, 0.7312, 0.1641, 0.7311, 0.2253, 0.6757, 0.227, 0.6922, 0.1678, 0.5644, 0.242, 0.5644, 0.2372, 0.6199, 0.2375, 0.6199, 0.2423, 0.5039, 0.2527, 0.5039, 0.2479, 0.5644, 0.2372, 0.5644, 0.242, 0.7329, 0.5817, 0.7239, 0.5911, 0.724, 0.5056, 0.7329, 0.5128, 0.3565, 0.3933, 0.4512, 0.3935, 0.4512, 0.4558, 0.3565, 0.4558, 0.5602, 0.07883, 0.5461, 0.1803, 0.546, 0.1583, 0.5492, 0.09904, 0.5, 0.8708, 0.5, 0.8719, 0.4405, 0.8719, 0.4417, 0.8709, 0.4417, 0.8709, 0.4429, 0.8723, 0.3563, 0.8745, 0.3562, 0.873, 0.3562, 0.873, 0.3563, 0.8745, 0.2681, 0.8764, 0.2681, 0.8749, 0.2681, 0.8749, 0.2681, 0.8764, 0.1801, 0.8777, 0.18, 0.8762, 0.18, 0.8762, 0.1801, 0.8777, 0.09199, 0.8788, 0.09196, 0.8772, 0.09196, 0.8772, 0.09199, 0.8788, 0.0007123, 0.8802, 0.0007027, 0.8786, 0.2666, 0.3927, 0.3565, 0.3933, 0.3565, 0.4558, 0.2666, 0.4558, 0.1766, 0.3929, 0.2666, 0.3927, 0.2666, 0.4558, 0.1766, 0.4558, 0.0867, 0.3942, 0.1766, 0.3929, 0.1766, 0.4558, 0.08669, 0.4558, 0.0005582, 0.397, 0.0867, 0.3942, 0.08669, 0.4558, 0.0005502, 0.4558, 0.0007027, 0.8786, 0.0005502, 0.8736, 0.09182, 0.8722, 0.09196, 0.8772, 0.5492, 0.09904, 0.546, 0.1583, 0.5449, 0.1583, 0.5455, 0.09896, 0.4417, 0.8709, 0.4416, 0.8657, 0.5, 0.8657, 0.5, 0.8708, 0.008544, 0.8602, 0.008022, 0.8595, 0.0601, 0.8213, 0.06028, 0.8227, 0.06028, 0.8227, 0.0601, 0.8213, 0.1447, 0.8271, 0.1446, 0.8284, 0.1446, 0.8284, 0.1447, 0.8271, 0.2319, 0.8324, 0.2318, 0.8339, 0.2318, 0.8339, 0.2319, 0.8324, 0.3189, 0.8392, 0.3188, 0.8407, 0.3188, 0.8407, 0.3189, 0.8392, 0.4058, 0.8464, 0.4057, 0.8479, 0.4057, 0.8479, 0.4058, 0.8464, 0.4961, 0.8535, 0.4959, 0.855, 0.2666, 0.2655, 0.3565, 0.266, 0.3565, 0.3285, 0.2666, 0.3285, 0.1766, 0.2657, 0.2666, 0.2655, 0.2666, 0.3285, 0.1766, 0.3286, 0.0867, 0.2669, 0.1766, 0.2657, 0.1766, 0.3286, 0.08669, 0.3286, 0.0005583, 0.2697, 0.0867, 0.2669, 0.08669, 0.3286, 0.0005502, 0.3286, 0.4959, 0.855, 0.4956, 0.86, 0.4054, 0.8529, 0.4057, 0.8479, 0.06028, 0.8227, 0.0619, 0.8281, 0.01176, 0.8646, 0.008544, 0.8602, 0.926, 0.5242, 0.9331, 0.5242, 0.9331, 0.6642, 0.926, 0.6642, 0.1774, 0.13, 0.1774, 0.06616, 0.2674, 0.06625, 0.2673, 0.132, 0.08746, 0.1287, 0.0005502, 0.1258, 0.0005522, 0.06597, 0.08749, 0.06607, 0.08746, 0.1287, 0.08749, 0.06607, 0.1774, 0.06616, 0.1774, 0.13, 0.711, 0.4817, 0.7098, 0.5412, 0.6483, 0.5412, 0.6483, 0.4817, 0.747, 0.7613, 0.749, 0.7593, 0.7752, 0.7597, 0.779, 0.7633, 0.5521, 0.04211, 0.5492, 0.09904, 0.5455, 0.09896, 0.5454, 0.04203, 0.7019, 0.7634, 0.6987, 0.7607, 0.6977, 0.7432, 0.6992, 0.7416, 0.5461, 0.1803, 0.5602, 0.07883, 0.6097, 0.07955, 0.6097, 0.18, 0.7764, 0.7339, 0.7886, 0.6902, 0.7908, 0.7775, 0.779, 0.7633, 0.7455, 0.7322, 0.7146, 0.6864, 0.7886, 0.6902, 0.7764, 0.7339, 0.779, 0.7633, 0.7908, 0.7775, 0.7193, 0.7782, 0.747, 0.7613, 0.747, 0.7613, 0.7193, 0.7782, 0.7146, 0.6864, 0.7455, 0.7322, 0.7745, 0.7359, 0.7752, 0.7597, 0.749, 0.7593, 0.7489, 0.7356, 0.779, 0.7633, 0.7752, 0.7597, 0.7745, 0.7359, 0.7764, 0.7339, 0.7455, 0.7322, 0.7489, 0.7356, 0.749, 0.7593, 0.747, 0.7613, 0.7764, 0.7339, 0.7745, 0.7359, 0.7489, 0.7356, 0.7455, 0.7322, 0.6751, 0.7635, 0.6591, 0.7782, 0.6545, 0.6852, 0.6741, 0.741, 0.6741, 0.741, 0.6545, 0.6852, 0.7146, 0.6864, 0.6992, 0.7416, 0.7019, 0.7634, 0.7193, 0.7782, 0.6591, 0.7782, 0.6751, 0.7635, 0.6992, 0.7416, 0.7146, 0.6864, 0.7193, 0.7782, 0.7019, 0.7634, 0.6977, 0.7432, 0.6987, 0.7607, 0.6768, 0.7617, 0.677, 0.7436, 0.6992, 0.7416, 0.6977, 0.7432, 0.677, 0.7436, 0.6741, 0.741, 0.6751, 0.7635, 0.6768, 0.7617, 0.6987, 0.7607, 0.7019, 0.7634, 0.6741, 0.741, 0.677, 0.7436, 0.6768, 0.7617, 0.6751, 0.7635, 0.6726, 0.6746, 0.6672, 0.6799, 0.6597, 0.6799, 0.6543, 0.6746, 0.6543, 0.667, 0.6726, 0.667, 0.6726, 0.6746, 0.6543, 0.6746, 0.6597, 0.6616, 0.6672, 0.6616, 0.6726, 0.667, 0.6543, 0.667, 0.7329, 0.5817, 0.7357, 0.5817, 0.7357, 0.5947, 0.7329, 0.5947, 0.928, 0.6654, 0.9303, 0.6655, 0.9303, 0.7973, 0.928, 0.7973, 0.4452, 0.9084, 0.4451, 0.9147, 0.4431, 0.9147, 0.4431, 0.9084, 0.4452, 0.9084, 0.4451, 0.9147, 0.4431, 0.9147, 0.4431, 0.9084, 0.9084, 0.8116, 0.9084, 0.8179, 0.9063, 0.8179, 0.9064, 0.8116, 0.5308, 0.1693, 0.5056, 0.1693, 0.5056, 0.1606, 0.5308, 0.1606, 0.7219, 0.6518, 0.6726, 0.6518, 0.6726, 0.6443, 0.7219, 0.6443])
me_plane.use_remesh_preserve_volume = False
me_plane.use_remesh_preserve_attributes = False
me_plane.use_mirror_vertex_groups = False
me_plane.update()

# ---- objects
ob_plane = bpy.data.objects.new('Plane', me_plane)

# ---- transforms, parenting, visibility, modifiers, constraints
ob_plane.location = (0.0, 0.0, 0.0)
ob_plane.lineart.crease_threshold = 0.0

# ---- collection membership
col_collection_1.objects.link(ob_plane)

# ---- scene / render settings (as saved in the file)
scene.frame_start = 1; scene.frame_end = 250; scene.frame_set(1)
scene.render.engine = 'CYCLES'
scene.render.resolution_percentage = 50
scene.render.dither_intensity = 0.0
scene.render.use_border = True
scene.cycles.use_denoising = False
scene.cycles.samples = 128
scene.cycles.sampling_pattern = 'TABULATED_SOBOL'
scene.cycles.use_adaptive_sampling = False
scene.cycles.use_light_tree = False
scene.cycles.blur_glossy = 0.0
scene.cycles.sample_clamp_indirect = 0.0
scene.view_settings.view_transform = 'Standard'
bpy.context.view_layer.update()

# ---- added for rendering (the .blend has no active camera and no usable light): camera, sun
cam_auto = bpy.data.cameras.new('AutoCamera')
cam_auto.lens = 50.0
cam_auto.sensor_width = 36.0
cam_auto.clip_end = 1000.0
ob_auto_camera = bpy.data.objects.new('AutoCamera', cam_auto)
scene.collection.objects.link(ob_auto_camera)
ob_auto_camera.location = (10.5177, -11.6059, 9.92727)
ob_auto_camera.rotation_euler = (1.09748, -7.21219e-08, 0.694738)
scene.camera = ob_auto_camera
light_auto_sun = bpy.data.lights.new('AutoSun', 'SUN')
light_auto_sun.energy = 3.0
light_auto_sun.angle = 0.0523599
ob_auto_sun = bpy.data.objects.new('AutoSun', light_auto_sun)
scene.collection.objects.link(ob_auto_sun)
ob_auto_sun.rotation_euler = (0.872665, 0.174533, 0.523599)
bpy.context.view_layer.update()
